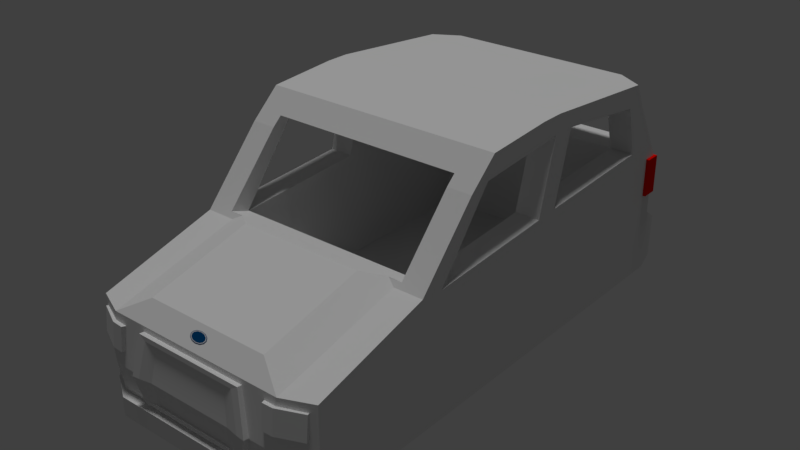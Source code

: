 # Source: fiesta.blend  (saved by Blender 2.78.0; exported with 4.5.12 LTS)
import bpy
from mathutils import Matrix  # noqa: F401  (used for matrix-valued properties, if any)

bpy.ops.wm.read_factory_settings(use_empty=True)
scene = bpy.context.scene
scene.name = 'Scene'

# ---- collections
col_collection_1 = bpy.data.collections.new('Collection 1'); scene.collection.children.link(col_collection_1)

# ---- materials (node trees are filled in below, after node groups)
mat_red = bpy.data.materials.new('red')
mat_red.alpha_threshold = 0.0
mat_red.use_transparent_shadow = False
mat_red.diffuse_color = (0.8, 0.00338, 0.0, 1.0)
mat_red.roughness = 0.5
mat_white = bpy.data.materials.new('white')
mat_white.alpha_threshold = 0.0
mat_white.use_transparent_shadow = False
mat_white.roughness = 0.5
mat_material = bpy.data.materials.new('Material')
mat_material.alpha_threshold = 0.0
mat_material.use_transparent_shadow = False
mat_material.roughness = 0.5
mat_material.line_color = (0.0, 0.0, 0.0, 1.0)
mat_material_1 = bpy.data.materials.new('Material_1')
mat_material_1.alpha_threshold = 0.0
mat_material_1.use_transparent_shadow = False
mat_material_1.roughness = 0.5
mat_logo_1 = bpy.data.materials.new('Logo_1')
mat_logo_1.alpha_threshold = 0.0
mat_logo_1.use_transparent_shadow = False
mat_logo_1.diffuse_color = (0.64, 0.64, 0.64, 1.0)
mat_logo_1.specular_color = (0.5, 0.5, 0.5)
mat_logo_1.roughness = 0.5
mat_logo_1.specular_intensity = 1.0
mat_logo_2 = bpy.data.materials.new('Logo_2')
mat_logo_2.alpha_threshold = 0.0
mat_logo_2.use_transparent_shadow = False
mat_logo_2.diffuse_color = (0.0, 0.05478, 0.1698, 1.0)
mat_logo_2.specular_color = (0.5, 0.5, 0.5)
mat_logo_2.roughness = 0.5
mat_logo_2.specular_intensity = 1.0
mat_interior = bpy.data.materials.new('Interior')
mat_interior.alpha_threshold = 0.0
mat_interior.use_transparent_shadow = False
mat_interior.diffuse_color = (0.1523, 0.1523, 0.1523, 1.0)
mat_interior.roughness = 0.5

# ---- material node trees

# ---- world
world_world = bpy.data.worlds.new('World'); scene.world = world_world
world_world.color = (0.05088, 0.05088, 0.05088)
world_world.use_sun_shadow = False
world_world.sun_shadow_jitter_overblur = 0.0
world_world.cycles.sampling_method = 'MANUAL'

# ---- lights
light_hemi = bpy.data.lights.new('Hemi', 'SUN')
light_hemi.transmission_factor = 0.0
light_hemi.angle = 0.1993
light_hemi.energy = 1.0
light_hemi.shadow_buffer_clip_start = 0.5
light_hemi.shadow_soft_size = 0.1
light_hemi.shadow_cascade_max_distance = 1000.0

# ---- meshes
me_cube_011 = bpy.data.meshes.new('Cube.011')
me_cube_011.from_pydata([(-1.249, 2.406, -0.1233), (-1.249, 2.406, 0.2718), (-1.249, 2.57, -0.1233), (-1.249, 2.57, 0.2718), (-0.9656, 2.406, -0.1233), (-0.9656, 2.406, 0.2718), (-0.9656, 2.57, -0.1233), (-0.9656, 2.57, 0.2718), (0.9656, 2.406, -0.1233), (0.9656, 2.406, 0.2718), (0.9656, 2.57, -0.1233), (0.9656, 2.57, 0.2718), (1.249, 2.406, -0.1233), (1.249, 2.406, 0.2718), (1.249, 2.57, -0.1233), (1.249, 2.57, 0.2718)], [], [(0, 1, 3, 2), (2, 3, 7, 6), (6, 7, 5, 4), (4, 5, 1, 0), (2, 6, 4, 0), (7, 3, 1, 5), (8, 9, 11, 10), (10, 11, 15, 14), (14, 15, 13, 12), (12, 13, 9, 8), (10, 14, 12, 8), (15, 11, 9, 13)])
_uv = me_cube_011.uv_layers.new(name='UVMap')
_uv.uv.foreach_set('vector', [0.0, 0.0, 0.0, 0.0, 0.0, 0.0, 0.0, 0.0, 0.0, 0.0, 0.0, 0.0, 0.0, 0.0, 0.0, 0.0, 0.0, 0.0, 0.0, 0.0, 0.0, 0.0, 0.0, 0.0, 0.0, 0.0, 0.0, 0.0, 0.0, 0.0, 0.0, 0.0, 0.0, 0.0, 0.0, 0.0, 0.0, 0.0, 0.0, 0.0, 0.0, 0.0, 0.0, 0.0, 0.0, 0.0, 0.0, 0.0, 0.0, 0.0, 0.0, 0.0, 0.0, 0.0, 0.0, 0.0, 0.0, 0.0, 0.0, 0.0, 0.0, 0.0, 0.0, 0.0, 0.0, 0.0, 0.0, 0.0, 0.0, 0.0, 0.0, 0.0, 0.0, 0.0, 0.0, 0.0, 0.0, 0.0, 0.0, 0.0, 0.0, 0.0, 0.0, 0.0, 0.0, 0.0, 0.0, 0.0, 0.0, 0.0, 0.0, 0.0, 0.0, 0.0, 0.0, 0.0])
me_cube_011.materials.append(mat_red)
me_cube_011.use_remesh_preserve_volume = False
me_cube_011.use_remesh_preserve_attributes = False
me_cube_011.use_mirror_vertex_groups = False
me_cube_011.update()
me_cube_011.normals_split_custom_set([tuple(v) for v in zip(*[iter([-1.0, 0.0, 0.0, -1.0, 0.0, 0.0, -1.0, 0.0, 0.0, -1.0, 0.0, 0.0, 0.0, 1.0, 0.0, 0.0, 1.0, 0.0, 0.0, 1.0, 0.0, 0.0, 1.0, 0.0, 1.0, 0.0, 0.0, 1.0, 0.0, 0.0, 1.0, 0.0, 0.0, 1.0, 0.0, 0.0, 0.0, -1.0, 0.0, 0.0, -1.0, 0.0, 0.0, -1.0, 0.0, 0.0, -1.0, 0.0, 0.0, 0.0, -1.0, 0.0, 0.0, -1.0, 0.0, 0.0, -1.0, 0.0, 0.0, -1.0, 0.0, 0.0, 1.0, 0.0, 0.0, 1.0, 0.0, 0.0, 1.0, 0.0, 0.0, 1.0, -1.0, 0.0, 0.0, -1.0, 0.0, 0.0, -1.0, 0.0, 0.0, -1.0, 0.0, 0.0, 0.0, 1.0, 0.0, 0.0, 1.0, 0.0, 0.0, 1.0, 0.0, 0.0, 1.0, 0.0, 1.0, 0.0, 0.0, 1.0, 0.0, 0.0, 1.0, 0.0, 0.0, 1.0, 0.0, 0.0, 0.0, -1.0, 0.0, 0.0, -1.0, 0.0, 0.0, -1.0, 0.0, 0.0, -1.0, 0.0, 0.0, 0.0, -1.0, 0.0, 0.0, -1.0, 0.0, 0.0, -1.0, 0.0, 0.0, -1.0, 0.0, 0.0, 1.0, 0.0, 0.0, 1.0, 0.0, 0.0, 1.0, 0.0, 0.0, 1.0])] * 3)])
me_cube_010 = bpy.data.meshes.new('Cube.010')
me_cube_010.from_pydata([(-0.822, -2.485, -0.3657), (-0.8076, -2.468, -0.1239), (-0.8072, -2.444, -0.3695), (-0.7928, -2.427, -0.1277), (-1.171, -2.369, -0.3532), (-1.156, -2.352, -0.1115), (-1.156, -2.328, -0.3571), (-1.142, -2.311, -0.1153), (-0.9055, -2.419, -0.3655), (-0.8911, -2.402, -0.1237), (-0.9283, -2.483, -0.3596), (-0.914, -2.465, -0.1178), (0.8148, -2.488, -0.3532), (0.8148, -2.466, -0.1114), (0.7999, -2.447, -0.357), (0.7999, -2.425, -0.1152), (1.164, -2.372, -0.364), (1.164, -2.349, -0.1222), (1.149, -2.331, -0.3678), (1.149, -2.308, -0.126), (0.8982, -2.422, -0.3594), (0.8982, -2.399, -0.1176), (0.9214, -2.485, -0.3535), (0.9214, -2.463, -0.1117)], [], [(0, 2, 3, 1), (8, 6, 7, 9), (6, 4, 5, 7), (10, 0, 1, 11), (8, 10, 4, 6), (9, 11, 1, 3), (7, 5, 11, 9), (2, 0, 10, 8), (4, 10, 11, 5), (2, 8, 9, 3), (12, 13, 15, 14), (20, 21, 19, 18), (18, 19, 17, 16), (22, 23, 13, 12), (20, 18, 16, 22), (21, 15, 13, 23), (19, 21, 23, 17), (14, 20, 22, 12), (16, 17, 23, 22), (14, 15, 21, 20)])
_uv = me_cube_010.uv_layers.new(name='UVMap')
_uv.uv.foreach_set('vector', [0.0, 0.0, 0.0, 0.0, 0.0, 0.0, 0.0, 0.0, 0.0, 0.0, 0.0, 0.0, 0.0, 0.0, 0.0, 0.0, 0.0, 0.0, 0.0, 0.0, 0.0, 0.0, 0.0, 0.0, 0.0, 0.0, 0.0, 0.0, 0.0, 0.0, 0.0, 0.0, 0.0, 0.0, 0.0, 0.0, 0.0, 0.0, 0.0, 0.0, 0.0, 0.0, 0.0, 0.0, 0.0, 0.0, 0.0, 0.0, 0.0, 0.0, 0.0, 0.0, 0.0, 0.0, 0.0, 0.0, 0.0, 0.0, 0.0, 0.0, 0.0, 0.0, 0.0, 0.0, 0.0, 0.0, 0.0, 0.0, 0.0, 0.0, 0.0, 0.0, 0.0, 0.0, 0.0, 0.0, 0.0, 0.0, 0.0, 0.0, 0.0, 0.0, 0.0, 0.0, 0.0, 0.0, 0.0, 0.0, 0.0, 0.0, 0.0, 0.0, 0.0, 0.0, 0.0, 0.0, 0.0, 0.0, 0.0, 0.0, 0.0, 0.0, 0.0, 0.0, 0.0, 0.0, 0.0, 0.0, 0.0, 0.0, 0.0, 0.0, 0.0, 0.0, 0.0, 0.0, 0.0, 0.0, 0.0, 0.0, 0.0, 0.0, 0.0, 0.0, 0.0, 0.0, 0.0, 0.0, 0.0, 0.0, 0.0, 0.0, 0.0, 0.0, 0.0, 0.0, 0.0, 0.0, 0.0, 0.0, 0.0, 0.0, 0.0, 0.0, 0.0, 0.0, 0.0, 0.0, 0.0, 0.0, 0.0, 0.0, 0.0, 0.0, 0.0, 0.0, 0.0, 0.0, 0.0, 0.0])
me_cube_010.materials.append(mat_white)
me_cube_010.use_remesh_preserve_volume = False
me_cube_010.use_remesh_preserve_attributes = False
me_cube_010.use_mirror_vertex_groups = False
me_cube_010.update()
me_cube_010.normals_split_custom_set([tuple(v) for v in zip(*[iter([0.9397, -0.3406, -0.03163, 0.9397, -0.3406, -0.03163, 0.9397, -0.3406, -0.03163, 0.9397, -0.3406, -0.03163, 0.3368, 0.9375, -0.0869, 0.3368, 0.9375, -0.0869, 0.3368, 0.9375, -0.0869, 0.3368, 0.9375, -0.0869, -0.9397, 0.3405, 0.03163, -0.9397, 0.3405, 0.03163, -0.9397, 0.3405, 0.03163, -0.9397, 0.3405, 0.03163, -0.023, -0.9971, 0.07247, -0.023, -0.9971, 0.07247, -0.023, -0.9971, 0.07247, -0.023, -0.9971, 0.07247, -0.05925, -0.071, -0.9957, -0.05925, -0.071, -0.9957, -0.05925, -0.071, -0.9957, -0.05925, -0.071, -0.9957, 0.05925, 0.071, 0.9957, 0.05925, 0.071, 0.9957, 0.05925, 0.071, 0.9957, 0.05925, 0.071, 0.9957, 0.05925, 0.071, 0.9957, 0.05925, 0.071, 0.9957, 0.05925, 0.071, 0.9957, 0.05925, 0.071, 0.9957, -0.05925, -0.071, -0.9957, -0.05925, -0.071, -0.9957, -0.05925, -0.071, -0.9957, -0.05925, -0.071, -0.9957, -0.4201, -0.9031, 0.08939, -0.4201, -0.9031, 0.08939, -0.4201, -0.9031, 0.08939, -0.4201, -0.9031, 0.08939, 0.247, 0.9654, -0.08354, 0.247, 0.9654, -0.08354, 0.247, 0.9654, -0.08354, 0.247, 0.9654, -0.08354, -0.9397, -0.3406, 0.03163, -0.9397, -0.3406, 0.03163, -0.9397, -0.3406, 0.03163, -0.9397, -0.3406, 0.03163, -0.342, 0.9357, -0.0869, -0.342, 0.9357, -0.0869, -0.342, 0.9357, -0.0869, -0.342, 0.9357, -0.0869, 0.9397, 0.3406, -0.03163, 0.9397, 0.3406, -0.03163, 0.9397, 0.3406, -0.03163, 0.9397, 0.3406, -0.03163, 0.02791, -0.9953, 0.09244, 0.02791, -0.9953, 0.09244, 0.02791, -0.9953, 0.09244, 0.02791, -0.9953, 0.09244, 2.501e-07, -0.09247, -0.9957, 2.501e-07, -0.09247, -0.9957, 2.501e-07, -0.09247, -0.9957, 2.501e-07, -0.09247, -0.9957, 1.544e-07, 0.09247, 0.9957, 1.544e-07, 0.09247, 0.9957, 1.544e-07, 0.09247, 0.9957, 1.544e-07, 0.09247, 0.9957, 6.251e-08, 0.09247, 0.9957, 6.251e-08, 0.09247, 0.9957, 6.251e-08, 0.09247, 0.9957, 6.251e-08, 0.09247, 0.9957, -2.883e-07, -0.09247, -0.9957, -2.883e-07, -0.09247, -0.9957, -2.883e-07, -0.09247, -0.9957, -2.883e-07, -0.09247, -0.9957, 0.4252, -0.9012, 0.0837, 0.4252, -0.9012, 0.0837, 0.4252, -0.9012, 0.0837, 0.4252, -0.9012, 0.0837, -0.2522, 0.9635, -0.08949, -0.2522, 0.9635, -0.08949, -0.2522, 0.9635, -0.08949, -0.2522, 0.9635, -0.08949])] * 3)])
me_cube_009 = bpy.data.meshes.new('Cube.009')
me_cube_009.from_pydata([(-0.7341, 0.9944, -0.7978), (-0.7341, 2.675, -0.9464), (-0.7341, 2.675, -1.134), (-0.7341, 0.9944, -0.9858), (-0.5461, 0.9944, -0.7978), (-0.5461, 0.9944, -0.9858), (-0.5461, 2.675, -0.9464), (-0.5461, 2.675, -1.134), (-0.9659, 0.9944, -0.7978), (-0.9659, 2.675, -0.9464), (-0.9659, 2.675, -1.134), (-0.9659, 0.9944, -0.9858), (-0.7779, 0.9944, -0.7978), (-0.7779, 0.9944, -0.9858), (-0.7779, 2.675, -0.9464), (-0.7779, 2.675, -1.134), (-0.9745, -0.8088, -0.7394), (-0.9745, -0.3036, 0.9999), (-0.9745, 2.098, -0.7394), (-0.9745, 1.961, 0.9367), (0.9745, -0.8088, -0.7394), (0.9745, -0.3036, 0.9999), (0.9745, 2.098, -0.7394), (0.9745, 1.961, 0.9367), (-0.9745, 0.4873, -0.7394), (-0.9745, 0.6769, 1.079), (0.9745, 0.4873, -0.7394), (0.9745, 0.6769, 1.079), (-0.9745, 0.9164, 1.079), (0.9745, 0.7267, -0.7394), (-0.9745, 0.7267, -0.7394), (0.9745, 0.9164, 1.079), (-0.9745, -0.8771, 0.2653), (-0.9745, 2.098, 0.4292), (0.9745, 2.098, 0.4292), (0.9745, -0.8771, 0.2653), (0.9745, 0.4873, 0.3472), (-0.9745, 0.4873, 0.3472), (0.9745, 0.7267, 0.3636), (-0.9745, 0.7267, 0.3636), (-1.219, -1.116, -0.9961), (-1.219, -1.116, 0.287), (-1.219, 2.543, -0.9961), (-1.219, 2.543, 0.287), (1.219, -1.116, -0.9961), (1.219, -1.116, 0.287), (1.219, 2.543, -0.9961), (1.219, 2.543, 0.287), (-1.219, -2.25, -0.9961), (-1.219, -2.297, -0.04075), (1.219, -2.297, -0.04075), (1.219, -2.25, -0.9961), (-1.219, -0.2249, 1.216), (-1.219, 2.072, 1.14), (1.219, 2.072, 1.14), (1.219, -0.2249, 1.216), (-1.219, 0.4805, -0.9961), (-1.219, 0.4805, 0.287), (1.219, 0.4805, -0.9961), (1.219, 0.4805, 0.287), (-1.219, 0.4805, 1.263), (1.219, 0.4805, 1.263), (-1.219, 0.7196, 0.287), (1.219, 0.7196, -0.9961), (-1.219, 0.7196, 1.263), (-1.219, 0.7196, -0.9961), (1.219, 0.7196, 0.287), (1.219, 0.7196, 1.263), (-1.219, -1.116, -0.3546), (-1.219, 2.543, -0.3546), (1.219, 2.543, -0.3546), (1.219, -1.116, -0.3546), (-1.219, -2.297, -0.5184), (1.219, -2.297, -0.5184), (1.219, 0.4805, -0.3546), (-1.219, 0.4805, -0.3546), (1.219, 0.7196, -0.3546), (-1.219, 0.7196, -0.3546), (-1.219, 2.673, -0.4471), (-1.219, 2.673, -0.9036), (1.219, 2.673, -0.9036), (1.219, 2.673, -0.4471), (-1.219, 2.203, 0.8793), (1.219, 2.203, 0.8793), (1.219, -0.5159, 0.9544), (-1.219, -0.5159, 0.9544), (-1.219, 0.7196, 1.002), (1.219, 0.7196, 1.002), (-0.9558, 2.226, 1.14), (0.9558, 2.226, 1.14), (-0.9558, 2.357, 0.8793), (0.9558, 2.357, 0.8793), (0.9261, -1.116, 0.287), (-0.9261, -1.116, 0.287), (0.9261, -2.421, -0.04075), (-0.9261, -2.421, -0.04075), (0.6385, -2.258, 0.119), (-0.6385, -2.258, 0.119), (-1.219, 2.543, -0.7397), (1.219, 2.543, -0.7397), (1.219, -1.116, -0.7397), (1.219, -2.25, -0.8052), (1.219, 0.4805, -0.7397), (-1.219, 0.4805, -0.7397), (1.219, 0.7196, -0.7397), (-1.219, 0.7196, -0.7397), (-1.219, -1.116, -0.7397), (-1.219, -2.25, -0.8052), (-1.219, 2.673, -0.7211), (1.219, 2.673, -0.7211), (1.123, -2.34, -0.8052), (1.123, -2.34, -0.9961), (-1.123, -2.34, -0.9961), (-1.123, -2.34, -0.8052), (-1.125e-09, 2.543, -0.9961), (0.0, 2.543, 0.287), (0.0, -1.116, -0.9961), (0.0, -1.116, 0.287), (0.0, -2.25, -0.9961), (0.0, -2.421, -0.04075), (0.0, 2.072, 1.14), (0.0, -0.2249, 1.216), (0.0, 0.4805, 1.263), (0.0, 0.4805, -0.9961), (0.0, 0.7196, -0.9961), (0.0, 0.7196, 1.263), (0.0, -2.472, -0.5184), (0.0, 2.543, -0.3546), (-1.125e-09, 2.673, -0.9036), (-2.33e-09, 2.673, -0.4471), (0.0, 2.203, 0.8793), (0.0, 2.226, 1.14), (0.0, 2.357, 0.8793), (0.0, -1.116, 0.287), (0.0, -2.421, -0.04075), (0.0, -2.258, 0.119), (-1.223e-09, 2.673, -0.7211), (0.0, -2.425, -0.8052), (0.0, -2.515, -0.9961), (0.0, -2.515, -0.8052), (0.6093, 2.543, 0.287), (0.6093, -1.116, -0.9961), (0.6093, -2.25, -0.9961), (0.6093, 2.072, 1.14), (0.6093, 0.4805, 1.263), (0.6093, 0.7196, 1.263), (0.6093, 2.543, -0.3546), (0.395, 2.673, -0.4471), (0.6093, 2.203, 0.8793), (0.4779, 2.226, 1.14), (0.4779, 2.357, 0.8793), (0.7031, 2.673, -0.7211), (0.8468, -2.515, -0.9961), (0.7271, 2.543, -0.9961), (0.6093, -1.116, 0.287), (0.9188, -2.421, -0.04075), (0.6093, -0.2249, 1.216), (0.6093, 0.4805, -0.9961), (0.6093, 0.7196, -0.9961), (0.9188, -2.472, -0.5184), (0.7271, 2.673, -0.9036), (0.4631, -1.116, 0.287), (0.4631, -2.421, -0.04075), (0.3192, -2.258, 0.119), (0.9188, -2.425, -0.8052), (0.8468, -2.515, -0.8052), (-0.7271, 2.543, -0.9961), (-0.6093, -1.116, 0.287), (-0.9188, -2.421, -0.04075), (-0.6093, -0.2249, 1.216), (-0.6093, 0.4805, -0.9961), (-0.6093, 0.7196, -0.9961), (-0.9188, -2.472, -0.5184), (-0.7271, 2.673, -0.9036), (-0.4631, -1.116, 0.287), (-0.4631, -2.421, -0.04075), (-0.3192, -2.258, 0.119), (-0.9188, -2.425, -0.8052), (-0.8468, -2.515, -0.8052), (-0.6093, 2.543, 0.287), (-0.6093, -1.116, -0.9961), (-0.6093, -2.25, -0.9961), (-0.6093, 2.072, 1.14), (-0.6093, 0.4805, 1.263), (-0.6093, 0.7196, 1.263), (-0.6093, 2.543, -0.3546), (-0.395, 2.673, -0.4471), (-0.6093, 2.203, 0.8793), (-0.4779, 2.226, 1.14), (-0.4779, 2.357, 0.8793), (-0.7031, 2.673, -0.7211), (-0.8468, -2.515, -0.9961), (1.219, 0.4873, 0.3472), (1.219, 0.6769, 1.079), (1.219, 0.657, 1.002), (1.219, -0.3036, 0.9999), (1.219, -0.3322, 0.9632), (1.219, -0.8602, 0.287), (1.219, -0.8771, 0.2653), (1.219, -0.516, 0.287), (1.219, 0.4805, 0.3468), (0.6093, -0.421, 1.04), (0.0, -0.421, 1.04), (-0.6093, -0.421, 1.04), (-0.9745, -0.421, 1.04), (0.9745, -0.421, 1.04), (0.9745, -0.5159, 0.9544), (0.9745, -1.075, 0.3323), (-0.3192, -1.217, 0.3802), (-0.6093, -1.075, 0.3323), (-0.6385, -1.217, 0.3802), (-0.9745, -1.075, 0.3323), (-0.8471, -1.071, 0.3309), (0.6093, -1.075, 0.3323), (0.3192, -1.217, 0.3802), (0.6385, -1.217, 0.3802), (0.8471, -1.071, 0.3309), (0.4236, -1.071, 0.3309), (0.0, -1.075, 0.3323), (0.0, -1.071, 0.3309), (0.0, -1.217, 0.3802), (-0.4236, -1.071, 0.3309), (-0.9745, -0.5159, 0.9544), (-1.219, -0.8771, 0.2653), (-1.219, -0.8602, 0.287), (-1.219, 0.4873, 0.3472), (-1.219, 0.4805, 0.3468), (-1.219, -0.3036, 0.9999), (-1.219, -0.3322, 0.9632), (-1.219, -0.516, 0.287), (-1.219, 0.4805, 1.063), (-1.219, 0.6769, 1.079), (-1.219, 0.657, 1.002), (1.219, 0.4805, 1.063), (1.219, 0.9164, 1.079), (1.219, 0.8923, 0.9879), (-1.219, 0.8923, 0.9879), (-1.219, 0.9164, 1.079), (-1.219, 0.7267, 0.3636), (1.219, 1.961, 0.9367), (1.219, 0.7267, 0.3636), (-1.219, 1.961, 0.9367), (1.219, 2.098, 0.4292), (-1.219, 1.971, 0.8985), (-1.219, 2.098, 0.4292), (1.219, 1.971, 0.8985), (1.024, 2.207, 0.8732), (0.6093, 2.207, 0.8732), (0.0, 2.207, 0.8732), (-1.036, 2.207, 0.8732), (1.048, 2.488, 0.4127), (0.6093, 2.488, 0.4127), (0.0, 2.488, 0.4127), (-0.6093, 2.488, 0.4127), (-1.085, 2.488, 0.4127), (-0.6093, 2.207, 0.8732), (-1.174, -2.283, -0.7622), (-1.174, -2.316, -0.5614), (-0.9638, -2.439, -0.5614), (-0.9638, -2.406, -0.7622), (1.174, -2.316, -0.5614), (1.174, -2.283, -0.7622), (0.9638, -2.439, -0.5614), (0.9638, -2.406, -0.7622), (-1.174, -2.219, -0.7622), (-1.174, -2.252, -0.5614), (-0.9638, -2.375, -0.5614), (-0.9638, -2.342, -0.7622), (1.174, -2.252, -0.5614), (1.174, -2.219, -0.7622), (0.9638, -2.375, -0.5614), (0.9638, -2.342, -0.7622), (-0.6534, -2.528, -0.5019), (-0.5666, -2.474, -0.08483), (-0.6534, -2.449, -0.5123), (-0.5666, -2.395, -0.09519), (0.6534, -2.528, -0.5019), (0.5666, -2.474, -0.08483), (0.6534, -2.449, -0.5123), (0.5666, -2.395, -0.09519), (-0.5666, -2.408, -0.7627), (-0.5666, -2.487, -0.7524), (0.5666, -2.408, -0.7627), (0.5666, -2.487, -0.7524), (-0.5732, -2.525, -0.4951), (-0.497, -2.477, -0.1292), (0.497, -2.477, -0.1292), (0.5732, -2.525, -0.4951), (-0.497, -2.488, -0.7148), (0.497, -2.488, -0.7148), (-0.4434, -2.501, -0.4957), (-0.3844, -2.453, -0.1298), (0.3844, -2.453, -0.1298), (0.4434, -2.501, -0.4957), (-0.3844, -2.464, -0.7154), (0.3844, -2.464, -0.7154)], [], [(0, 1, 2, 3), (4, 0, 3, 5), (4, 6, 1, 0), (1, 6, 7, 2), (3, 2, 7, 5), (6, 4, 5, 7), (8, 9, 10, 11), (12, 8, 11, 13), (12, 14, 9, 8), (9, 14, 15, 10), (11, 10, 15, 13), (14, 12, 13, 15), (37, 225, 226, 229, 223, 32), (23, 246, 250, 34), (23, 239, 234, 31), (21, 205, 201, 202, 203, 204, 17), (24, 16, 20, 26), (27, 21, 17, 25), (31, 27, 25, 28), (30, 24, 26, 29), (38, 36, 27, 31), (27, 193, 233, 195, 21), (34, 242, 245, 239, 23), (18, 30, 29, 22), (23, 31, 28, 19), (37, 39, 28, 25), (24, 30, 39, 37), (22, 29, 38, 34), (16, 24, 37, 32), (29, 26, 36, 38), (20, 16, 32, 35), (26, 20, 35, 36), (18, 22, 34, 33), (30, 18, 33, 39), (32, 223, 224, 228, 227, 17), (21, 195, 196, 197, 198, 35), (28, 237, 241, 19), (36, 192, 194, 193, 27), (25, 231, 232, 225, 37), (35, 198, 199, 200, 192, 36), (31, 234, 235, 240, 38), (39, 238, 236, 237, 28), (17, 227, 230, 231, 25), (33, 244, 238, 39), (19, 241, 243, 244, 33), (38, 240, 242, 34), (35, 207, 206, 205, 21), (32, 211, 212, 221, 219, 217, 216, 207, 35), (17, 204, 222, 211, 32), (34, 250, 251, 252, 253, 254, 33), (33, 254, 249, 19), (19, 249, 255, 248, 247, 246, 23), (77, 62, 43, 69), (146, 140, 47, 70), (74, 59, 199, 198, 197, 45, 71), (106, 40, 48, 107), (157, 58, 44, 141), (82, 53, 88, 90), (172, 168, 49, 72), (141, 44, 51, 142), (50, 45, 92, 94), (71, 45, 50, 73), (183, 60, 52, 169), (87, 235, 234, 239, 245, 83, 54, 67), (86, 232, 231, 230, 60, 64), (84, 196, 195, 233, 61, 55), (184, 64, 60, 183), (158, 63, 58, 157), (76, 66, 59, 74), (68, 41, 224, 223, 229, 57, 75), (70, 47, 66, 76), (153, 46, 63, 158), (182, 53, 64, 184), (82, 243, 241, 237, 236, 86, 64, 53), (75, 57, 62, 77), (103, 75, 77, 105), (99, 70, 76, 104), (106, 68, 75, 103), (104, 76, 74, 102), (100, 71, 73, 101), (177, 172, 258, 259), (41, 68, 72, 49), (102, 74, 71, 100), (98, 69, 78, 108), (105, 77, 69, 98), (151, 147, 81, 109), (99, 46, 80, 109), (166, 42, 79, 173), (146, 70, 81, 147), (59, 66, 87, 194, 192, 200), (43, 62, 86, 236, 238, 244, 243, 82), (45, 197, 196, 84), (62, 57, 226, 225, 232, 86), (154, 45, 84, 206, 207, 213), (57, 229, 226), (66, 47, 83, 245, 242, 240, 235, 87), (179, 43, 82, 187, 255, 249, 254, 253), (189, 90, 88, 188), (187, 82, 90, 189), (143, 54, 89, 149), (54, 83, 91, 89), (94, 92, 216, 215, 96), (41, 49, 95, 93), (155, 50, 94, 162), (167, 41, 93, 174), (162, 94, 96, 163), (93, 95, 97, 210, 212), (174, 93, 212, 221), (70, 99, 109, 81), (160, 151, 109, 80), (65, 105, 98, 42), (42, 98, 108, 79), (58, 102, 100, 44), (51, 101, 110, 111), (44, 100, 101, 51), (63, 104, 102, 58), (40, 106, 103, 56), (46, 99, 104, 63), (56, 103, 105, 65), (68, 106, 107, 72), (191, 178, 113, 112), (177, 107, 113, 178), (142, 51, 111, 152), (107, 48, 112, 113), (181, 118, 138, 191), (164, 137, 139, 165), (152, 165, 139, 138), (173, 190, 136, 128), (161, 133, 219, 217), (175, 134, 135, 176), (154, 117, 133, 161), (168, 119, 134, 175), (182, 120, 131, 188), (148, 130, 132, 150), (150, 132, 131, 149), (140, 115, 252, 251), (167, 117, 218, 209), (185, 127, 129, 186), (153, 114, 128, 160), (190, 186, 129, 136), (164, 159, 126, 137), (143, 120, 125, 145), (166, 114, 124, 171), (171, 124, 123, 170), (145, 125, 122, 144), (144, 122, 121, 156), (180, 116, 118, 181), (159, 155, 119, 126), (170, 123, 116, 180), (185, 179, 115, 127), (73, 50, 155, 159), (61, 144, 156, 55), (67, 145, 144, 61), (54, 143, 145, 67), (164, 101, 261, 263), (46, 153, 160, 80), (47, 140, 251, 250, 246, 247, 148, 83), (91, 150, 149, 89), (83, 148, 150, 91), (45, 154, 161, 92), (92, 161, 217, 216), (111, 110, 165, 152), (101, 164, 165, 110), (118, 142, 152, 138), (128, 136, 151, 160), (134, 162, 163, 135), (119, 155, 162, 134), (120, 143, 149, 131), (117, 154, 213, 218), (127, 146, 147, 129), (136, 129, 147, 151), (114, 153, 158, 124), (124, 158, 157, 123), (116, 141, 142, 118), (123, 157, 141, 116), (127, 115, 140, 146), (69, 43, 179, 185), (56, 170, 180, 40), (40, 180, 181, 48), (85, 222, 204, 203, 169, 52), (65, 171, 170, 56), (42, 166, 171, 65), (108, 78, 186, 190), (69, 185, 186, 78), (41, 167, 209, 211, 222, 85), (53, 182, 188, 88), (49, 168, 175, 95), (95, 175, 176, 97), (79, 108, 190, 173), (48, 181, 191, 112), (137, 177, 178, 139), (138, 139, 178, 191), (133, 174, 221, 219), (117, 167, 174, 133), (130, 187, 189, 132), (132, 189, 188, 131), (115, 179, 253, 252), (114, 166, 173, 128), (137, 126, 172, 177), (120, 182, 184, 125), (125, 184, 183, 122), (122, 183, 169, 121), (126, 119, 168, 172), (208, 220, 214, 215, 216, 212, 210), (214, 220, 135, 163), (203, 202, 121, 169), (201, 205, 206, 84, 55, 156), (200, 199, 59), (248, 255, 187, 130), (247, 248, 130, 148), (208, 210, 97, 176), (233, 193, 194, 87, 67, 61), (228, 224, 41, 85), (230, 227, 228, 85, 52, 60), (202, 201, 156, 121), (220, 208, 176, 135), (215, 214, 163, 96), (261, 260, 268, 269), (72, 107, 256, 257), (172, 72, 257, 258), (107, 177, 259, 256), (263, 261, 269, 271), (101, 73, 260, 261), (73, 159, 262, 260), (159, 164, 263, 262), (267, 266, 265, 264), (269, 268, 270, 271), (256, 259, 267, 264), (262, 263, 271, 270), (257, 256, 264, 265), (260, 262, 270, 268), (259, 258, 266, 267), (258, 257, 265, 266), (272, 273, 275, 274), (274, 275, 279, 278), (278, 279, 277, 276), (283, 276, 287, 289), (273, 272, 284, 285), (279, 275, 273, 277), (280, 282, 283, 281), (274, 278, 282, 280), (272, 274, 280, 281), (278, 276, 283, 282), (286, 285, 291, 292), (284, 288, 294, 290), (281, 283, 289, 288), (277, 273, 285, 286), (276, 277, 286, 287), (272, 281, 288, 284), (293, 292, 291, 290), (293, 290, 294, 295), (287, 286, 292, 293), (289, 287, 293, 295), (288, 289, 295, 294), (285, 284, 290, 291)])
_uv = me_cube_009.uv_layers.new(name='UVMap')
_uv.uv.foreach_set('vector', [0.1455, 0.2896, 0.1455, 0.2189, 0.1534, 0.2182, 0.1534, 0.2889, 0.1931, 0.2419, 0.201, 0.2419, 0.201, 0.2497, 0.1931, 0.2497, 0.1772, 0.2182, 0.1772, 0.2889, 0.1692, 0.2889, 0.1692, 0.2182, 0.1931, 0.234, 0.1931, 0.2261, 0.201, 0.2261, 0.201, 0.234, 0.1851, 0.2182, 0.1851, 0.2889, 0.1772, 0.2889, 0.1772, 0.2182, 0.1296, 0.2889, 0.1296, 0.2182, 0.1376, 0.2189, 0.1376, 0.2896, 0.1534, 0.2896, 0.1534, 0.2189, 0.1613, 0.2182, 0.1613, 0.2889, 0.1931, 0.2182, 0.201, 0.2182, 0.201, 0.2261, 0.1931, 0.2261, 0.1692, 0.2182, 0.1692, 0.2889, 0.1613, 0.2889, 0.1613, 0.2182, 0.1931, 0.2419, 0.1931, 0.234, 0.201, 0.234, 0.201, 0.2419, 0.1931, 0.2182, 0.1931, 0.2889, 0.1851, 0.2889, 0.1851, 0.2182, 0.1376, 0.2889, 0.1376, 0.2182, 0.1455, 0.2189, 0.1455, 0.2896, 0.1427, 0.2612, 0.1437, 0.2612, 0.1437, 0.2613, 0.1437, 0.2678, 0.1437, 0.2702, 0.1427, 0.2702, 0.1479, 0.2618, 0.1487, 0.263, 0.1487, 0.2674, 0.1473, 0.2652, 0.1651, 0.2454, 0.1662, 0.2454, 0.1662, 0.2523, 0.1651, 0.2523, 0.1651, 0.2603, 0.1651, 0.2611, 0.1635, 0.2611, 0.1608, 0.2611, 0.1582, 0.2611, 0.1566, 0.2611, 0.1566, 0.2603, 0.1427, 0.2558, 0.1427, 0.2643, 0.1341, 0.2643, 0.1341, 0.2558, 0.1651, 0.2539, 0.1651, 0.2603, 0.1566, 0.2603, 0.1566, 0.2539, 0.1651, 0.2523, 0.1651, 0.2539, 0.1566, 0.2539, 0.1566, 0.2523, 0.1427, 0.2542, 0.1427, 0.2558, 0.1341, 0.2558, 0.1341, 0.2542, 0.1678, 0.2201, 0.1678, 0.2216, 0.1646, 0.2204, 0.1646, 0.2188, 0.1651, 0.2539, 0.1662, 0.2539, 0.1662, 0.2551, 0.1662, 0.2603, 0.1651, 0.2603, 0.1683, 0.2667, 0.1673, 0.2667, 0.1673, 0.2636, 0.1673, 0.2633, 0.1683, 0.2633, 0.1427, 0.2452, 0.1427, 0.2542, 0.1341, 0.2542, 0.1341, 0.2452, 0.1651, 0.2454, 0.1651, 0.2523, 0.1566, 0.2523, 0.1566, 0.2454, 0.171, 0.2544, 0.171, 0.2528, 0.1742, 0.2515, 0.1742, 0.2531, 0.1662, 0.2544, 0.1662, 0.2528, 0.171, 0.2528, 0.171, 0.2544, 0.1726, 0.211, 0.1726, 0.2201, 0.1678, 0.2201, 0.1675, 0.211, 0.1662, 0.2629, 0.1662, 0.2544, 0.171, 0.2544, 0.1706, 0.2633, 0.1726, 0.2201, 0.1726, 0.2216, 0.1678, 0.2216, 0.1678, 0.2201, 0.1741, 0.2306, 0.1741, 0.2435, 0.1697, 0.2435, 0.1697, 0.2306, 0.1726, 0.2216, 0.1726, 0.2302, 0.1682, 0.2306, 0.1678, 0.2216, 0.1646, 0.2435, 0.1646, 0.2306, 0.1697, 0.2306, 0.1697, 0.2435, 0.1662, 0.2528, 0.1662, 0.2438, 0.1713, 0.2438, 0.171, 0.2528, 0.1548, 0.2659, 0.1538, 0.2659, 0.1538, 0.2658, 0.1538, 0.262, 0.1538, 0.2618, 0.1548, 0.2618, 0.1673, 0.2674, 0.1662, 0.2674, 0.1662, 0.2672, 0.1662, 0.2635, 0.1662, 0.2633, 0.1673, 0.2633, 0.1566, 0.2523, 0.1555, 0.2523, 0.1555, 0.2454, 0.1566, 0.2454, 0.1506, 0.2666, 0.1495, 0.2666, 0.1495, 0.2623, 0.1495, 0.2618, 0.1506, 0.2618, 0.1506, 0.2618, 0.1516, 0.2618, 0.1516, 0.2623, 0.1516, 0.2666, 0.1506, 0.2666, 0.1459, 0.2708, 0.1448, 0.2708, 0.1448, 0.2685, 0.1448, 0.2619, 0.1448, 0.2618, 0.1459, 0.2618, 0.1527, 0.2618, 0.1538, 0.2618, 0.1538, 0.2624, 0.1538, 0.2662, 0.1527, 0.2662, 0.1527, 0.2662, 0.1516, 0.2662, 0.1516, 0.2624, 0.1516, 0.2618, 0.1527, 0.2618, 0.1566, 0.2603, 0.1555, 0.2603, 0.1555, 0.2551, 0.1555, 0.2539, 0.1566, 0.2539, 0.1643, 0.2611, 0.1654, 0.2611, 0.1654, 0.2701, 0.1643, 0.2701, 0.1683, 0.2633, 0.1694, 0.2633, 0.1694, 0.2636, 0.1694, 0.2667, 0.1683, 0.2667, 0.1643, 0.2701, 0.1632, 0.2701, 0.1632, 0.2611, 0.1643, 0.2611, 0.1437, 0.2618, 0.1446, 0.2612, 0.1446, 0.2667, 0.1445, 0.2676, 0.144, 0.2679, 0.1555, 0.2627, 0.1564, 0.2627, 0.1563, 0.2635, 0.1563, 0.2663, 0.1563, 0.2691, 0.1563, 0.2719, 0.1563, 0.2747, 0.1564, 0.2755, 0.1555, 0.2755, 0.1489, 0.2618, 0.1494, 0.2622, 0.1495, 0.263, 0.1495, 0.2685, 0.1487, 0.268, 0.1761, 0.2734, 0.1742, 0.2726, 0.1742, 0.271, 0.1742, 0.267, 0.1742, 0.2629, 0.1742, 0.2598, 0.1761, 0.2605, 0.1459, 0.2641, 0.1473, 0.2618, 0.1473, 0.2663, 0.1465, 0.2674, 0.1566, 0.2454, 0.1563, 0.2438, 0.1582, 0.2438, 0.1608, 0.2438, 0.1635, 0.2438, 0.1648, 0.2438, 0.1651, 0.2454, 0.1257, 0.7554, 0.1228, 0.7554, 0.1228, 0.7434, 0.1257, 0.7434, 0.1464, 0.7546, 0.1491, 0.7546, 0.1491, 0.7586, 0.1464, 0.7586, 0.1356, 0.7608, 0.1328, 0.7608, 0.1328, 0.7543, 0.1328, 0.7519, 0.1328, 0.752, 0.1328, 0.7503, 0.1356, 0.7503, 0.1273, 0.7675, 0.1285, 0.7675, 0.1285, 0.775, 0.1276, 0.775, 0.1159, 0.757, 0.1186, 0.757, 0.1186, 0.7675, 0.1159, 0.7675, 0.1511, 0.8074, 0.1498, 0.8074, 0.15, 0.8057, 0.1512, 0.8057, 0.1492, 0.773, 0.1513, 0.773, 0.1512, 0.775, 0.1492, 0.775, 0.1159, 0.7675, 0.1186, 0.7675, 0.1186, 0.775, 0.1159, 0.775, 0.1355, 0.8087, 0.1303, 0.8087, 0.1303, 0.8067, 0.1361, 0.8067, 0.1356, 0.7503, 0.1328, 0.7503, 0.1342, 0.7426, 0.1363, 0.7426, 0.1266, 0.7868, 0.1293, 0.7868, 0.1293, 0.7914, 0.1266, 0.7914, 0.1296, 0.7624, 0.1297, 0.7636, 0.1293, 0.7637, 0.1299, 0.7706, 0.1301, 0.7707, 0.1302, 0.7722, 0.129, 0.7713, 0.1285, 0.7624, 0.1197, 0.7554, 0.1197, 0.7558, 0.1194, 0.7557, 0.1194, 0.757, 0.1186, 0.757, 0.1186, 0.7554, 0.1298, 0.7543, 0.1298, 0.7555, 0.1296, 0.7557, 0.1293, 0.7608, 0.1285, 0.7608, 0.1287, 0.7562, 0.1266, 0.7852, 0.1293, 0.7852, 0.1293, 0.7868, 0.1266, 0.7868, 0.1159, 0.7554, 0.1186, 0.7554, 0.1186, 0.757, 0.1159, 0.757, 0.1356, 0.7624, 0.1328, 0.7624, 0.1328, 0.7608, 0.1356, 0.7608, 0.1257, 0.7675, 0.1228, 0.7675, 0.1228, 0.7658, 0.1229, 0.7659, 0.1228, 0.7636, 0.1228, 0.757, 0.1257, 0.757, 0.1356, 0.7744, 0.1328, 0.7744, 0.1328, 0.7624, 0.1356, 0.7624, 0.1159, 0.7434, 0.1186, 0.7434, 0.1186, 0.7554, 0.1159, 0.7554, 0.1266, 0.7763, 0.1293, 0.7763, 0.1293, 0.7852, 0.1266, 0.7852, 0.1202, 0.7456, 0.1202, 0.7472, 0.12, 0.7472, 0.1194, 0.7541, 0.1198, 0.7543, 0.1197, 0.7554, 0.1186, 0.7554, 0.1191, 0.7465, 0.1257, 0.757, 0.1228, 0.757, 0.1228, 0.7554, 0.1257, 0.7554, 0.1273, 0.757, 0.1257, 0.757, 0.1257, 0.7554, 0.1273, 0.7554, 0.1373, 0.7744, 0.1356, 0.7744, 0.1356, 0.7624, 0.1373, 0.7624, 0.1273, 0.7675, 0.1257, 0.7675, 0.1257, 0.757, 0.1273, 0.757, 0.1373, 0.7624, 0.1356, 0.7624, 0.1356, 0.7608, 0.1373, 0.7608, 0.1373, 0.7503, 0.1356, 0.7503, 0.1363, 0.7426, 0.1375, 0.7429, 0.1479, 0.773, 0.1492, 0.773, 0.149, 0.7733, 0.1481, 0.7733, 0.1228, 0.7675, 0.1257, 0.7675, 0.1264, 0.7753, 0.1243, 0.7753, 0.1373, 0.7608, 0.1356, 0.7608, 0.1356, 0.7503, 0.1373, 0.7503, 0.1273, 0.7434, 0.1257, 0.7434, 0.1261, 0.7426, 0.1273, 0.7426, 0.1273, 0.7554, 0.1257, 0.7554, 0.1257, 0.7434, 0.1273, 0.7434, 0.1172, 0.7887, 0.1184, 0.7887, 0.1184, 0.7928, 0.1172, 0.7928, 0.1373, 0.7744, 0.1384, 0.7744, 0.138, 0.7753, 0.1372, 0.7753, 0.1105, 0.7434, 0.1079, 0.7434, 0.1079, 0.7426, 0.1105, 0.7426, 0.1513, 0.7629, 0.1513, 0.7589, 0.1518, 0.7589, 0.1518, 0.7629, 0.1328, 0.7608, 0.1328, 0.7624, 0.1296, 0.7624, 0.1296, 0.762, 0.1325, 0.7609, 0.1325, 0.7608, 0.1228, 0.7434, 0.1228, 0.7554, 0.1197, 0.7554, 0.1198, 0.7543, 0.1225, 0.7554, 0.1222, 0.7463, 0.1202, 0.7472, 0.1202, 0.7456, 0.1328, 0.7503, 0.1328, 0.752, 0.1298, 0.7555, 0.1298, 0.7543, 0.1228, 0.7554, 0.1228, 0.757, 0.1226, 0.757, 0.1226, 0.7569, 0.1197, 0.7558, 0.1197, 0.7554, 0.1479, 0.7793, 0.1479, 0.7753, 0.1507, 0.7753, 0.1507, 0.7769, 0.1481, 0.7769, 0.1481, 0.7793, 0.1228, 0.757, 0.1228, 0.7636, 0.1226, 0.757, 0.1328, 0.7624, 0.1328, 0.7744, 0.1302, 0.7722, 0.1301, 0.7707, 0.1321, 0.7715, 0.1324, 0.7625, 0.1297, 0.7636, 0.1296, 0.7624, 0.1491, 0.7466, 0.1491, 0.7426, 0.1519, 0.7426, 0.1519, 0.7466, 0.1519, 0.7466, 0.1519, 0.7438, 0.1491, 0.7434, 0.1491, 0.7466, 0.1512, 0.8025, 0.1512, 0.8057, 0.15, 0.8057, 0.15, 0.8025, 0.1774, 0.2638, 0.1774, 0.2598, 0.1781, 0.2615, 0.1781, 0.2647, 0.1212, 0.7763, 0.1186, 0.7763, 0.1197, 0.7753, 0.1218, 0.7753, 0.1498, 0.7913, 0.1511, 0.7913, 0.1512, 0.7931, 0.15, 0.7931, 0.1361, 0.8067, 0.1303, 0.8067, 0.1301, 0.8062, 0.1307, 0.8048, 0.1353, 0.8048, 0.1303, 0.7926, 0.1355, 0.7926, 0.1361, 0.7945, 0.1303, 0.7945, 0.1286, 0.7963, 0.1289, 0.7984, 0.1286, 0.7964, 0.1289, 0.7934, 0.1079, 0.7426, 0.1079, 0.7426, 0.1079, 0.7426, 0.1079, 0.7426, 0.1361, 0.8037, 0.1361, 0.8067, 0.1353, 0.8048, 0.1353, 0.8027, 0.1303, 0.7945, 0.1361, 0.7945, 0.1353, 0.7964, 0.1307, 0.7964, 0.1301, 0.7951, 0.1391, 0.7957, 0.1391, 0.7926, 0.1393, 0.7931, 0.1393, 0.7959, 0.1356, 0.7744, 0.1373, 0.7744, 0.1372, 0.7753, 0.136, 0.7753, 0.1164, 0.7887, 0.1172, 0.7887, 0.1172, 0.7928, 0.1164, 0.7928, 0.1285, 0.7554, 0.1273, 0.7554, 0.1273, 0.7434, 0.1285, 0.7434, 0.1285, 0.7434, 0.1273, 0.7434, 0.1273, 0.7426, 0.1281, 0.7426, 0.1384, 0.7608, 0.1373, 0.7608, 0.1373, 0.7503, 0.1384, 0.7503, 0.1361, 0.7926, 0.1369, 0.7926, 0.1369, 0.7932, 0.1361, 0.7932, 0.1384, 0.7503, 0.1373, 0.7503, 0.1375, 0.7429, 0.1384, 0.7429, 0.1384, 0.7624, 0.1373, 0.7624, 0.1373, 0.7608, 0.1384, 0.7608, 0.1285, 0.7675, 0.1273, 0.7675, 0.1273, 0.757, 0.1285, 0.757, 0.1384, 0.7744, 0.1373, 0.7744, 0.1373, 0.7624, 0.1384, 0.7624, 0.1285, 0.757, 0.1273, 0.757, 0.1273, 0.7554, 0.1285, 0.7554, 0.1257, 0.7675, 0.1273, 0.7675, 0.1276, 0.775, 0.1264, 0.7753, 0.1361, 0.8062, 0.137, 0.8062, 0.1369, 0.808, 0.1361, 0.808, 0.1514, 0.7773, 0.1507, 0.7753, 0.1511, 0.7759, 0.1518, 0.7777, 0.1159, 0.775, 0.1186, 0.775, 0.1181, 0.7755, 0.1169, 0.7767, 0.1369, 0.8087, 0.1361, 0.8087, 0.1361, 0.808, 0.1369, 0.808, 0.1105, 0.775, 0.1132, 0.775, 0.1132, 0.7767, 0.1095, 0.7767, 0.1514, 0.7894, 0.1514, 0.7833, 0.1518, 0.7833, 0.1518, 0.7889, 0.1361, 0.7951, 0.137, 0.7951, 0.137, 0.8006, 0.1361, 0.8006, 0.4773, 0.2886, 0.4781, 0.2886, 0.4781, 0.2926, 0.4773, 0.2926, 0.1391, 0.8018, 0.1391, 0.7987, 0.1393, 0.7987, 0.1393, 0.8015, 0.1361, 0.7976, 0.1361, 0.8006, 0.1353, 0.8006, 0.1353, 0.7985, 0.1079, 0.7426, 0.1079, 0.7426, 0.1079, 0.7426, 0.1079, 0.7426, 0.1361, 0.7946, 0.1361, 0.8006, 0.1361, 0.8006, 0.1361, 0.7976, 0.1266, 0.7763, 0.1239, 0.7763, 0.1239, 0.7753, 0.126, 0.7753, 0.2037, 0.2522, 0.2037, 0.2481, 0.2044, 0.2481, 0.2044, 0.2513, 0.1512, 0.7962, 0.1512, 0.7994, 0.15, 0.7994, 0.15, 0.7962, 0.1491, 0.7546, 0.1491, 0.7506, 0.1491, 0.7506, 0.1491, 0.7546, 0.1479, 0.7873, 0.1479, 0.7833, 0.1481, 0.7833, 0.1481, 0.7873, 0.1513, 0.771, 0.1513, 0.767, 0.1518, 0.767, 0.1518, 0.771, 0.4768, 0.2512, 0.4741, 0.2512, 0.4741, 0.2504, 0.4768, 0.2504, 0.4781, 0.2886, 0.4793, 0.2886, 0.4793, 0.2926, 0.4781, 0.2926, 0.1479, 0.7609, 0.1492, 0.7609, 0.1492, 0.767, 0.1479, 0.767, 0.1212, 0.7763, 0.1239, 0.7763, 0.1239, 0.7852, 0.1212, 0.7852, 0.1105, 0.7434, 0.1132, 0.7434, 0.1132, 0.7554, 0.1105, 0.7554, 0.1105, 0.7554, 0.1132, 0.7554, 0.1132, 0.757, 0.1105, 0.757, 0.1212, 0.7852, 0.1239, 0.7852, 0.1239, 0.7868, 0.1212, 0.7868, 0.1212, 0.7868, 0.1239, 0.7868, 0.1239, 0.7914, 0.1212, 0.7914, 0.1105, 0.7675, 0.1132, 0.7675, 0.1132, 0.775, 0.1105, 0.775, 0.1492, 0.7609, 0.1513, 0.7609, 0.1513, 0.767, 0.1492, 0.767, 0.1105, 0.757, 0.1132, 0.757, 0.1132, 0.7675, 0.1105, 0.7675, 0.1464, 0.7466, 0.1491, 0.7466, 0.1491, 0.7506, 0.1464, 0.7506, 0.1492, 0.7589, 0.1512, 0.7589, 0.1513, 0.7609, 0.1492, 0.7609, 0.1186, 0.7868, 0.1212, 0.7868, 0.1212, 0.7914, 0.1186, 0.7914, 0.1186, 0.7852, 0.1212, 0.7852, 0.1212, 0.7868, 0.1186, 0.7868, 0.1186, 0.7763, 0.1212, 0.7763, 0.1212, 0.7852, 0.1186, 0.7852, 0.1479, 0.7609, 0.1479, 0.7589, 0.1481, 0.7592, 0.1481, 0.7606, 0.1186, 0.7434, 0.1159, 0.7434, 0.1159, 0.7426, 0.1186, 0.7426, 0.1491, 0.7586, 0.1491, 0.7546, 0.1491, 0.7546, 0.1491, 0.7563, 0.1519, 0.7566, 0.1519, 0.7546, 0.1519, 0.7546, 0.1519, 0.7586, 0.1512, 0.7931, 0.1512, 0.7962, 0.15, 0.7962, 0.15, 0.7931, 0.2037, 0.2562, 0.2037, 0.2522, 0.2044, 0.2513, 0.2044, 0.2544, 0.1079, 0.7426, 0.1079, 0.7426, 0.1079, 0.7426, 0.1079, 0.7426, 0.1391, 0.8048, 0.1391, 0.8018, 0.1393, 0.8015, 0.1393, 0.8043, 0.1361, 0.7932, 0.1369, 0.7932, 0.137, 0.7951, 0.1361, 0.7951, 0.1507, 0.7913, 0.1514, 0.7894, 0.1518, 0.7889, 0.1511, 0.7907, 0.1132, 0.775, 0.1159, 0.775, 0.1169, 0.7767, 0.1132, 0.7767, 0.4773, 0.2926, 0.4781, 0.2926, 0.4781, 0.2966, 0.4773, 0.2966, 0.1361, 0.8006, 0.1361, 0.8037, 0.1353, 0.8027, 0.1353, 0.8006, 0.1361, 0.8006, 0.1361, 0.8067, 0.1361, 0.8037, 0.1361, 0.8006, 0.1239, 0.7763, 0.1212, 0.7763, 0.1218, 0.7753, 0.1239, 0.7753, 0.1479, 0.7833, 0.1479, 0.7793, 0.1481, 0.7793, 0.1481, 0.7833, 0.1513, 0.767, 0.1513, 0.7629, 0.1518, 0.7629, 0.1518, 0.767, 0.4781, 0.2926, 0.4793, 0.2926, 0.4793, 0.2966, 0.4781, 0.2966, 0.1132, 0.7434, 0.1159, 0.7434, 0.1159, 0.7554, 0.1132, 0.7554, 0.1132, 0.7554, 0.1159, 0.7554, 0.1159, 0.757, 0.1132, 0.757, 0.1132, 0.7675, 0.1159, 0.7675, 0.1159, 0.775, 0.1132, 0.775, 0.1132, 0.757, 0.1159, 0.757, 0.1159, 0.7675, 0.1132, 0.7675, 0.1464, 0.7506, 0.1491, 0.7506, 0.1491, 0.7546, 0.1464, 0.7546, 0.1464, 0.7426, 0.1491, 0.7426, 0.1491, 0.7466, 0.1464, 0.7466, 0.1079, 0.757, 0.1105, 0.757, 0.1105, 0.7675, 0.1079, 0.7675, 0.1079, 0.7675, 0.1105, 0.7675, 0.1105, 0.775, 0.1079, 0.775, 0.1293, 0.7934, 0.1282, 0.7934, 0.1282, 0.7927, 0.1266, 0.7927, 0.1266, 0.7914, 0.1293, 0.7914, 0.1079, 0.7554, 0.1105, 0.7554, 0.1105, 0.757, 0.1079, 0.757, 0.1079, 0.7434, 0.1105, 0.7434, 0.1105, 0.7554, 0.1079, 0.7554, 0.1172, 0.7767, 0.1184, 0.7767, 0.1184, 0.7807, 0.1172, 0.7807, 0.1513, 0.775, 0.1513, 0.771, 0.1518, 0.771, 0.1518, 0.775, 0.1479, 0.7913, 0.1479, 0.7873, 0.1481, 0.7873, 0.1481, 0.7897, 0.1507, 0.7897, 0.1507, 0.7913, 0.1293, 0.7763, 0.1266, 0.7763, 0.126, 0.7753, 0.1281, 0.7753, 0.1396, 0.7926, 0.1393, 0.7947, 0.1396, 0.7977, 0.1393, 0.7946, 0.1361, 0.7945, 0.1361, 0.7976, 0.1353, 0.7985, 0.1353, 0.7964, 0.1164, 0.7767, 0.1172, 0.7767, 0.1172, 0.7807, 0.1164, 0.7807, 0.1079, 0.775, 0.1105, 0.775, 0.1095, 0.7767, 0.1083, 0.7755, 0.1514, 0.7833, 0.1514, 0.7773, 0.1518, 0.7777, 0.1518, 0.7833, 0.1361, 0.8006, 0.137, 0.8006, 0.137, 0.8062, 0.1361, 0.8062, 0.1391, 0.7987, 0.1391, 0.7957, 0.1393, 0.7959, 0.1393, 0.7987, 0.1079, 0.7426, 0.1079, 0.7426, 0.1079, 0.7426, 0.1079, 0.7426, 0.2037, 0.2481, 0.2037, 0.2441, 0.2044, 0.245, 0.2044, 0.2481, 0.1512, 0.7994, 0.1512, 0.8025, 0.15, 0.8025, 0.15, 0.7994, 0.1491, 0.7506, 0.1491, 0.7466, 0.1491, 0.7466, 0.1491, 0.7506, 0.4741, 0.2512, 0.4715, 0.2512, 0.4715, 0.2504, 0.4741, 0.2504, 0.1479, 0.767, 0.1492, 0.767, 0.1492, 0.773, 0.1479, 0.773, 0.1239, 0.7763, 0.1266, 0.7763, 0.1266, 0.7852, 0.1239, 0.7852, 0.1239, 0.7852, 0.1266, 0.7852, 0.1266, 0.7868, 0.1239, 0.7868, 0.1239, 0.7868, 0.1266, 0.7868, 0.1266, 0.7914, 0.1239, 0.7914, 0.1492, 0.767, 0.1513, 0.767, 0.1513, 0.773, 0.1492, 0.773, 0.1307, 0.7985, 0.1307, 0.8006, 0.1307, 0.8027, 0.1307, 0.8048, 0.1301, 0.8062, 0.1301, 0.7951, 0.1307, 0.7964, 0.1307, 0.8027, 0.1307, 0.8006, 0.1353, 0.8006, 0.1353, 0.8027, 0.1266, 0.7927, 0.1239, 0.7927, 0.1239, 0.7914, 0.1266, 0.7914, 0.1212, 0.7927, 0.1196, 0.7927, 0.1196, 0.7934, 0.1186, 0.7934, 0.1186, 0.7914, 0.1212, 0.7914, 0.1325, 0.7608, 0.1328, 0.7543, 0.1328, 0.7608, 0.1519, 0.7506, 0.1519, 0.7466, 0.1519, 0.7466, 0.1519, 0.7506, 0.1519, 0.7546, 0.1519, 0.7506, 0.1519, 0.7506, 0.1519, 0.7546, 0.1307, 0.7985, 0.1307, 0.7964, 0.1353, 0.7964, 0.1353, 0.7985, 0.1293, 0.7608, 0.1293, 0.7621, 0.1296, 0.762, 0.1296, 0.7624, 0.1285, 0.7624, 0.1285, 0.7608, 0.1199, 0.7623, 0.1228, 0.7658, 0.1228, 0.7675, 0.1199, 0.7636, 0.1194, 0.757, 0.1197, 0.7622, 0.1199, 0.7623, 0.1199, 0.7636, 0.1188, 0.7616, 0.1186, 0.757, 0.1239, 0.7927, 0.1212, 0.7927, 0.1212, 0.7914, 0.1239, 0.7914, 0.1307, 0.8006, 0.1307, 0.7985, 0.1353, 0.7985, 0.1353, 0.8006, 0.1307, 0.8048, 0.1307, 0.8027, 0.1353, 0.8027, 0.1353, 0.8048, 0.109, 0.7959, 0.109, 0.7972, 0.1088, 0.7972, 0.1088, 0.7958, 0.1492, 0.775, 0.1479, 0.775, 0.1481, 0.7747, 0.149, 0.7747, 0.1492, 0.773, 0.1492, 0.775, 0.149, 0.7747, 0.149, 0.7733, 0.1479, 0.775, 0.1479, 0.773, 0.1481, 0.7733, 0.1481, 0.7747, 0.1396, 0.7962, 0.1396, 0.7946, 0.1399, 0.7944, 0.1399, 0.796, 0.1479, 0.7589, 0.1492, 0.7589, 0.149, 0.7592, 0.1481, 0.7592, 0.1492, 0.7589, 0.1492, 0.7609, 0.149, 0.7606, 0.149, 0.7592, 0.1492, 0.7609, 0.1479, 0.7609, 0.1481, 0.7606, 0.149, 0.7606, 0.4753, 0.225, 0.4762, 0.2249, 0.4762, 0.2263, 0.4753, 0.2264, 0.5106, 0.224, 0.5115, 0.224, 0.5115, 0.2254, 0.5106, 0.2254, 0.1292, 0.7954, 0.1292, 0.797, 0.1289, 0.7968, 0.1289, 0.7952, 0.1096, 0.7972, 0.1096, 0.7959, 0.1099, 0.7958, 0.1099, 0.7972, 0.1096, 0.7958, 0.1096, 0.7972, 0.1093, 0.7972, 0.1093, 0.7959, 0.1396, 0.7942, 0.1396, 0.7926, 0.1399, 0.7928, 0.1399, 0.7944, 0.1093, 0.7959, 0.1093, 0.7972, 0.109, 0.7972, 0.109, 0.7958, 0.1289, 0.7952, 0.1289, 0.7936, 0.1292, 0.7934, 0.1292, 0.795, 0.1412, 0.1985, 0.1669, 0.1985, 0.1669, 0.219, 0.1412, 0.219, 0.1545, 0.2667, 0.1564, 0.2548, 0.1809, 0.2548, 0.1827, 0.2667, 0.1926, 0.219, 0.1669, 0.219, 0.1669, 0.1985, 0.1926, 0.1985, 0.1282, 0.2738, 0.1263, 0.2513, 0.128, 0.2517, 0.1297, 0.2714, 0.1526, 0.2378, 0.1545, 0.2513, 0.1528, 0.2517, 0.1511, 0.2398, 0.1809, 0.2548, 0.1564, 0.2548, 0.1564, 0.2378, 0.1809, 0.2378, 0.1526, 0.2897, 0.1282, 0.2897, 0.1282, 0.2738, 0.1526, 0.2738, 0.1545, 0.2667, 0.1827, 0.2667, 0.1809, 0.2893, 0.1564, 0.2893, 0.1412, 0.1985, 0.1412, 0.219, 0.1263, 0.2378, 0.1263, 0.2173, 0.1926, 0.219, 0.1926, 0.1985, 0.2075, 0.2173, 0.2075, 0.2378, 0.1297, 0.2398, 0.1511, 0.2398, 0.1511, 0.2444, 0.1297, 0.2444, 0.5151, 0.2187, 0.526, 0.2012, 0.5325, 0.1984, 0.5215, 0.2159, 0.1526, 0.2738, 0.1282, 0.2738, 0.1297, 0.2714, 0.1511, 0.2714, 0.1282, 0.2378, 0.1526, 0.2378, 0.1511, 0.2398, 0.1297, 0.2398, 0.1263, 0.2513, 0.1282, 0.2378, 0.1297, 0.2398, 0.128, 0.2517, 0.1545, 0.2513, 0.1526, 0.2738, 0.1511, 0.2714, 0.1528, 0.2517, 0.4758, 0.2465, 0.4775, 0.2346, 0.4989, 0.2346, 0.5006, 0.2465, 0.4758, 0.2465, 0.5006, 0.2465, 0.4989, 0.2662, 0.4775, 0.2662, 0.4977, 0.2149, 0.5086, 0.1984, 0.5151, 0.2012, 0.5042, 0.2178, 0.5086, 0.2325, 0.4977, 0.2149, 0.5042, 0.2178, 0.5151, 0.2353, 0.2075, 0.2165, 0.2075, 0.1985, 0.2135, 0.1985, 0.2135, 0.2165, 0.526, 0.2353, 0.5151, 0.2187, 0.5215, 0.2159, 0.5325, 0.2325])
me_cube_009.materials.append(mat_material)
me_cube_009.materials.append(mat_material_1)
me_cube_009.materials.append(mat_logo_1)
me_cube_009.materials.append(mat_logo_2)
me_cube_009.materials.append(mat_interior)
me_cube_009.use_remesh_preserve_volume = False
me_cube_009.use_remesh_preserve_attributes = False
me_cube_009.use_mirror_vertex_groups = False
me_cube_009.update()
me_cube_009.normals_split_custom_set([tuple(v) for v in zip(*[iter([-1.0, 0.0, 0.0, -1.0, 0.0, 0.0, -1.0, 0.0, 0.0, -1.0, 0.0, 0.0, 0.0, -1.0, 0.0, 0.0, -1.0, 0.0, 0.0, -1.0, 0.0, 0.0, -1.0, 0.0, 0.0, 0.08804, 0.9961, 0.0, 0.08804, 0.9961, 0.0, 0.08804, 0.9961, 0.0, 0.08804, 0.9961, 0.0, 1.0, 0.0, 0.0, 1.0, 0.0, 0.0, 1.0, 0.0, 0.0, 1.0, 0.0, 0.0, -0.08804, -0.9961, 0.0, -0.08804, -0.9961, 0.0, -0.08804, -0.9961, 0.0, -0.08804, -0.9961, 1.0, -4.716e-08, 0.0, 1.0, -4.716e-08, 0.0, 1.0, -4.716e-08, 0.0, 1.0, -4.716e-08, 0.0, -1.0, 0.0, 0.0, -1.0, 0.0, 0.0, -1.0, 0.0, 0.0, -1.0, 0.0, 0.0, 0.0, -1.0, 0.0, 0.0, -1.0, 0.0, 0.0, -1.0, 0.0, 0.0, -1.0, 0.0, 0.0, 0.08804, 0.9961, 0.0, 0.08804, 0.9961, 0.0, 0.08804, 0.9961, 0.0, 0.08804, 0.9961, 0.0, 1.0, 0.0, 0.0, 1.0, 0.0, 0.0, 1.0, 0.0, 0.0, 1.0, 0.0, 0.0, -0.08804, -0.9961, 0.0, -0.08804, -0.9961, 0.0, -0.08804, -0.9961, 0.0, -0.08804, -0.9961, 1.0, -2.358e-08, 0.0, 1.0, -2.358e-08, 0.0, 1.0, -2.358e-08, 0.0, 1.0, -2.358e-08, 0.0, 6.699e-08, -0.05994, 0.9982, 6.699e-08, -0.05994, 0.9982, 6.699e-08, -0.05994, 0.9982, 6.699e-08, -0.05994, 0.9982, 6.699e-08, -0.05994, 0.9982, 6.699e-08, -0.05994, 0.9982, -0.9788, 0.196, 0.06025, -0.9788, 0.196, 0.06025, -0.9788, 0.196, 0.06025, -0.9788, 0.196, 0.06025, -2.133e-07, -0.1349, -0.9909, -2.133e-07, -0.1349, -0.9909, -2.133e-07, -0.1349, -0.9909, -2.133e-07, -0.1349, -0.9909, 0.0, -0.3202, -0.9474, 0.0, -0.3202, -0.9474, 0.0, -0.3202, -0.9474, 0.0, -0.3202, -0.9474, 0.0, -0.3202, -0.9474, 0.0, -0.3202, -0.9474, 0.0, -0.3202, -0.9474, 0.0, 0.0, 1.0, 0.0, 0.0, 1.0, 0.0, 0.0, 1.0, 0.0, 0.0, 1.0, 0.0, 0.08034, -0.9968, 0.0, 0.08034, -0.9968, 0.0, 0.08034, -0.9968, 0.0, 0.08034, -0.9968, 0.0, 0.0, -1.0, 0.0, 0.0, -1.0, 0.0, 0.0, -1.0, 0.0, 0.0, -1.0, 0.0, 0.0, 1.0, 0.0, 0.0, 1.0, 0.0, 0.0, 1.0, 0.0, 0.0, 1.0, -1.0, 0.0, 0.0, -1.0, 0.0, 0.0, -1.0, 0.0, 0.0, -1.0, 0.0, 0.0, -3.724e-07, 0.08034, -0.9968, -3.724e-07, 0.08034, -0.9968, -3.724e-07, 0.08034, -0.9968, -3.724e-07, 0.08034, -0.9968, -3.724e-07, 0.08034, -0.9968, -6.533e-08, -0.9655, -0.2603, -6.533e-08, -0.9655, -0.2603, -6.533e-08, -0.9655, -0.2603, -6.533e-08, -0.9655, -0.2603, -6.533e-08, -0.9655, -0.2603, 0.0, 0.0, 1.0, 0.0, 0.0, 1.0, 0.0, 0.0, 1.0, 0.0, 0.0, 1.0, 0.0, -0.1349, -0.9909, 0.0, -0.1349, -0.9909, 0.0, -0.1349, -0.9909, 0.0, -0.1349, -0.9909, 1.0, 0.0, 0.0, 1.0, 0.0, 0.0, 1.0, 0.0, 0.0, 1.0, 0.0, 0.0, 1.0, -2.629e-07, 0.0, 1.0, -2.629e-07, 0.0, 1.0, -2.629e-07, 0.0, 1.0, -2.629e-07, 0.0, -1.0, 5.263e-08, 0.0, -1.0, 5.263e-08, 0.0, -1.0, 5.263e-08, 0.0, -1.0, 5.263e-08, 0.0, 1.0, 1.07e-08, 0.0, 1.0, 1.07e-08, 0.0, 1.0, 1.07e-08, 0.0, 1.0, 1.07e-08, 0.0, -1.0, -2.629e-07, 0.0, -1.0, -2.629e-07, 0.0, -1.0, -2.629e-07, 0.0, -1.0, -2.629e-07, 0.0, 0.0, 0.9977, 0.0678, 0.0, 0.9977, 0.0678, 0.0, 0.9977, 0.0678, 0.0, 0.9977, 0.0678, -1.0, 1.07e-08, 0.0, -1.0, 1.07e-08, 0.0, -1.0, 1.07e-08, 0.0, -1.0, 1.07e-08, 0.0, 0.0, -1.0, 0.0, 0.0, -1.0, 0.0, 0.0, -1.0, 0.0, 0.0, -1.0, 0.0, 1.0, 5.263e-08, 0.0, 1.0, 5.263e-08, 0.0, 1.0, 5.263e-08, 0.0, 1.0, 5.263e-08, 0.0, 2.211e-07, 0.7882, -0.6154, 2.211e-07, 0.7882, -0.6154, 2.211e-07, 0.7882, -0.6154, 2.211e-07, 0.7882, -0.6154, 2.211e-07, 0.7882, -0.6154, 2.211e-07, 0.7882, -0.6154, -1.719e-07, 0.7882, -0.6154, -1.719e-07, 0.7882, -0.6154, -1.719e-07, 0.7882, -0.6154, -1.719e-07, 0.7882, -0.6154, -1.719e-07, 0.7882, -0.6154, -1.719e-07, 0.7882, -0.6154, 0.0, -0.1349, -0.9909, 0.0, -0.1349, -0.9909, 0.0, -0.1349, -0.9909, 0.0, -0.1349, -0.9909, 5.302e-09, -0.968, 0.2509, 5.302e-09, -0.968, 0.2509, 5.302e-09, -0.968, 0.2509, 5.302e-09, -0.968, 0.2509, 5.302e-09, -0.968, 0.2509, 0.0, -0.968, 0.2509, 0.0, -0.968, 0.2509, 0.0, -0.968, 0.2509, 0.0, -0.968, 0.2509, 0.0, -0.968, 0.2509, -2.512e-08, -0.05994, 0.9982, -2.512e-08, -0.05994, 0.9982, -2.512e-08, -0.05994, 0.9982, -2.512e-08, -0.05994, 0.9982, -2.512e-08, -0.05994, 0.9982, -2.512e-08, -0.05994, 0.9982, -1.65e-07, 0.9666, -0.2563, -1.65e-07, 0.9666, -0.2563, -1.65e-07, 0.9666, -0.2563, -1.65e-07, 0.9666, -0.2563, -1.65e-07, 0.9666, -0.2563, 6.728e-08, 0.9666, -0.2563, 6.728e-08, 0.9666, -0.2563, 6.728e-08, 0.9666, -0.2563, 6.728e-08, 0.9666, -0.2563, 6.728e-08, 0.9666, -0.2563, 1.959e-08, 0.08034, -0.9968, 1.959e-08, 0.08034, -0.9968, 1.959e-08, 0.08034, -0.9968, 1.959e-08, 0.08034, -0.9968, 1.959e-08, 0.08034, -0.9968, 0.0, -0.04775, 0.9989, 0.0, -0.04775, 0.9989, 0.0, -0.04775, 0.9989, 0.0, -0.04775, 0.9989, 5.807e-08, -0.9655, -0.2603, 5.807e-08, -0.9655, -0.2603, 5.807e-08, -0.9655, -0.2603, 5.807e-08, -0.9655, -0.2603, 5.807e-08, -0.9655, -0.2603, 0.0, -0.04775, 0.9989, 0.0, -0.04775, 0.9989, 0.0, -0.04775, 0.9989, 0.0, -0.04775, 0.9989, -1.0, -5.139e-07, -5.739e-08, -1.0, -5.139e-07, -5.739e-08, -1.0, -5.139e-07, -5.739e-08, -1.0, -5.139e-07, -5.739e-08, -1.0, -5.139e-07, -5.739e-08, -9.322e-09, 0.3202, 0.9474, -9.322e-09, 0.3202, 0.9474, -9.322e-09, 0.3202, 0.9474, -9.322e-09, 0.3202, 0.9474, -9.322e-09, 0.3202, 0.9474, -9.322e-09, 0.3202, 0.9474, -9.322e-09, 0.3202, 0.9474, -9.322e-09, 0.3202, 0.9474, -9.322e-09, 0.3202, 0.9474, 1.0, -2.447e-07, -5.739e-08, 1.0, -2.447e-07, -5.739e-08, 1.0, -2.447e-07, -5.739e-08, 1.0, -2.447e-07, -5.739e-08, 1.0, -2.447e-07, -5.739e-08, 0.0, 0.04214, 0.9991, 0.0, 0.04214, 0.9991, 0.0, 0.04214, 0.9991, 0.0, 0.04214, 0.9991, 0.0, 0.04214, 0.9991, 0.0, 0.04214, 0.9991, 0.0, 0.04214, 0.9991, 0.9614, 0.2669, 0.06683, 0.9614, 0.2669, 0.06683, 0.9614, 0.2669, 0.06683, 0.9614, 0.2669, 0.06683, 0.0, -0.25, -0.9682, 0.0, -0.25, -0.9682, 0.0, -0.25, -0.9682, 0.0, -0.25, -0.9682, 0.0, -0.25, -0.9682, 0.0, -0.25, -0.9682, 0.0, -0.25, -0.9682, -1.0, 0.0, 0.0, -1.0, 0.0, 0.0, -1.0, 0.0, 0.0, -1.0, 0.0, 0.0, 0.0, 1.0, 0.0, 0.0, 1.0, 0.0, 0.0, 1.0, 0.0, 0.0, 1.0, 0.0, 1.0, 0.0, -2.01e-08, 1.0, 0.0, -2.01e-08, 1.0, 0.0, -2.01e-08, 1.0, 0.0, -2.01e-08, 1.0, 0.0, -2.01e-08, 1.0, 0.0, -2.01e-08, 1.0, 0.0, -2.01e-08, -1.0, 0.0, 0.0, -1.0, 0.0, 0.0, -1.0, 0.0, 0.0, -1.0, 0.0, 0.0, 0.0, 0.0, -1.0, 0.0, 0.0, -1.0, 0.0, 0.0, -1.0, 0.0, 0.0, -1.0, -0.4634, 0.7915, 0.3985, -0.4634, 0.7915, 0.3985, -0.4634, 0.7915, 0.3985, -0.4634, 0.7915, 0.3985, -0.4455, -0.894, 0.04754, -0.4455, -0.894, 0.04754, -0.4455, -0.894, 0.04754, -0.4455, -0.894, 0.04754, 0.0, 0.0, -1.0, 0.0, 0.0, -1.0, 0.0, 0.0, -1.0, 0.0, 0.0, -1.0, 0.05395, -0.2545, 0.9656, 0.05395, -0.2545, 0.9656, 0.05395, -0.2545, 0.9656, 0.05395, -0.2545, 0.9656, 1.0, 0.0, 0.0, 1.0, 0.0, 0.0, 1.0, 0.0, 0.0, 1.0, 0.0, 0.0, -1.384e-07, -0.0676, 0.9977, -1.384e-07, -0.0676, 0.9977, -1.384e-07, -0.0676, 0.9977, -1.384e-07, -0.0676, 0.9977, 1.0, 1.018e-07, 4.322e-07, 1.0, 1.018e-07, 4.322e-07, 1.0, 1.018e-07, 4.322e-07, 1.0, 1.018e-07, 4.322e-07, 1.0, 1.018e-07, 4.322e-07, 1.0, 1.018e-07, 4.322e-07, 1.0, 1.018e-07, 4.322e-07, 1.0, 1.018e-07, 4.322e-07, -1.0, 3e-07, 2.118e-07, -1.0, 3e-07, 2.118e-07, -1.0, 3e-07, 2.118e-07, -1.0, 3e-07, 2.118e-07, -1.0, 3e-07, 2.118e-07, -1.0, 3e-07, 2.118e-07, 1.0, -1.262e-07, 2.736e-07, 1.0, -1.262e-07, 2.736e-07, 1.0, -1.262e-07, 2.736e-07, 1.0, -1.262e-07, 2.736e-07, 1.0, -1.262e-07, 2.736e-07, 1.0, -1.262e-07, 2.736e-07, -1.507e-07, 0.0, 1.0, -1.507e-07, 0.0, 1.0, -1.507e-07, 0.0, 1.0, -1.507e-07, 0.0, 1.0, 7.974e-10, 0.0, -1.0, 7.974e-10, 0.0, -1.0, 7.974e-10, 0.0, -1.0, 7.974e-10, 0.0, -1.0, 1.0, 0.0, 0.0, 1.0, 0.0, 0.0, 1.0, 0.0, 0.0, 1.0, 0.0, 0.0, -1.0, 0.0, -2.01e-08, -1.0, 0.0, -2.01e-08, -1.0, 0.0, -2.01e-08, -1.0, 0.0, -2.01e-08, -1.0, 0.0, -2.01e-08, -1.0, 0.0, -2.01e-08, -1.0, 0.0, -2.01e-08, 1.0, 0.0, 0.0, 1.0, 0.0, 0.0, 1.0, 0.0, 0.0, 1.0, 0.0, 0.0, 0.0, 0.0, -1.0, 0.0, 0.0, -1.0, 0.0, 0.0, -1.0, 0.0, 0.0, -1.0, 0.0, 0.0905, 0.9959, 0.0, 0.0905, 0.9959, 0.0, 0.0905, 0.9959, 0.0, 0.0905, 0.9959, -1.0, 1.018e-07, 4.322e-07, -1.0, 1.018e-07, 4.322e-07, -1.0, 1.018e-07, 4.322e-07, -1.0, 1.018e-07, 4.322e-07, -1.0, 1.018e-07, 4.322e-07, -1.0, 1.018e-07, 4.322e-07, -1.0, 1.018e-07, 4.322e-07, -1.0, 1.018e-07, 4.322e-07, -1.0, 0.0, 0.0, -1.0, 0.0, 0.0, -1.0, 0.0, 0.0, -1.0, 0.0, 0.0, -1.0, 0.0, 0.0, -1.0, 0.0, 0.0, -1.0, 0.0, 0.0, -1.0, 0.0, 0.0, 1.0, 0.0, 0.0, 1.0, 0.0, 0.0, 1.0, 0.0, 0.0, 1.0, 0.0, 0.0, -1.0, 0.0, 0.0, -1.0, 0.0, 0.0, -1.0, 0.0, 0.0, -1.0, 0.0, 0.0, 1.0, 0.0, 0.0, 1.0, 0.0, 0.0, 1.0, 0.0, 0.0, 1.0, 0.0, 0.0, 1.0, -7.611e-08, 0.0, 1.0, -7.611e-08, 0.0, 1.0, -7.611e-08, 0.0, 1.0, -7.611e-08, 0.0, -0.4986, -0.8552, -0.1416, -0.4986, -0.8552, -0.1416, -0.4986, -0.8552, -0.1416, -0.4986, -0.8552, -0.1416, -1.0, 0.0, 0.0, -1.0, 0.0, 0.0, -1.0, 0.0, 0.0, -1.0, 0.0, 0.0, 1.0, 0.0, 0.0, 1.0, 0.0, 0.0, 1.0, 0.0, 0.0, 1.0, 0.0, 0.0, -1.0, 0.0, 0.0, -1.0, 0.0, 0.0, -1.0, 0.0, 0.0, -1.0, 0.0, 0.0, -1.0, 0.0, 0.0, -1.0, 0.0, 0.0, -1.0, 0.0, 0.0, -1.0, 0.0, 0.0, 0.0, 1.0, 0.0, 0.0, 1.0, 0.0, 0.0, 1.0, 0.0, 0.0, 1.0, 0.0, 1.0, 0.0, 0.0, 1.0, 0.0, 0.0, 1.0, 0.0, 0.0, 1.0, 0.0, 0.0, 0.0, 0.5807, -0.8141, 0.0, 0.5807, -0.8141, 0.0, 0.5807, -0.8141, 0.0, 0.5807, -0.8141, 0.0, 0.5807, 0.8141, 0.0, 0.5807, 0.8141, 0.0, 0.5807, 0.8141, 0.0, 0.5807, 0.8141, 1.0, 6.747e-07, -9.846e-08, 1.0, 6.747e-07, -9.846e-08, 1.0, 6.747e-07, -9.846e-08, 1.0, 6.747e-07, -9.846e-08, 1.0, 6.747e-07, -9.846e-08, 1.0, 6.747e-07, -9.846e-08, -1.0, -4.65e-08, 0.0, -1.0, -4.65e-08, 0.0, -1.0, -4.65e-08, 0.0, -1.0, -4.65e-08, 0.0, -1.0, -4.65e-08, 0.0, -1.0, -4.65e-08, 0.0, -1.0, -4.65e-08, 0.0, -1.0, -4.65e-08, 0.0, 1.0, 1.219e-07, 0.0, 1.0, 1.219e-07, 0.0, 1.0, 1.219e-07, 0.0, 1.0, 1.219e-07, 0.0, -1.0, 5.372e-07, -3.623e-09, -1.0, 5.372e-07, -3.623e-09, -1.0, 5.372e-07, -3.623e-09, -1.0, 5.372e-07, -3.623e-09, -1.0, 5.372e-07, -3.623e-09, -1.0, 5.372e-07, -3.623e-09, -2.47e-07, -0.7436, 0.6687, -2.47e-07, -0.7436, 0.6687, -2.47e-07, -0.7436, 0.6687, -2.47e-07, -0.7436, 0.6687, -2.47e-07, -0.7436, 0.6687, -2.47e-07, -0.7436, 0.6687, -1.0, 0.0, -1.992e-06, -1.0, 0.0, -1.992e-06, -1.0, 0.0, -1.992e-06, 1.0, 6.045e-08, -3.646e-07, 1.0, 6.045e-08, -3.646e-07, 1.0, 6.045e-08, -3.646e-07, 1.0, 6.045e-08, -3.646e-07, 1.0, 6.045e-08, -3.646e-07, 1.0, 6.045e-08, -3.646e-07, 1.0, 6.045e-08, -3.646e-07, 1.0, 6.045e-08, -3.646e-07, -0.02957, 0.8861, 0.4626, -0.02957, 0.8861, 0.4626, -0.02957, 0.8861, 0.4626, -0.02957, 0.8861, 0.4626, -0.02957, 0.8861, 0.4626, -0.02957, 0.8861, 0.4626, -0.02957, 0.8861, 0.4626, -0.02957, 0.8861, 0.4626, 0.0, 0.8932, 0.4497, 0.0, 0.8932, 0.4497, 0.0, 0.8932, 0.4497, 0.0, 0.8932, 0.4497, 0.0, 0.0, -1.0, 0.0, 0.0, -1.0, 0.0, 0.0, -1.0, 0.0, 0.0, -1.0, 0.0, 0.0, 1.0, 0.0, 0.0, 1.0, 0.0, 0.0, 1.0, 0.0, 0.0, 1.0, 0.4634, 0.7915, 0.3985, 0.4634, 0.7915, 0.3985, 0.4634, 0.7915, 0.3985, 0.4634, 0.7915, 0.3985, 0.3712, -0.2261, 0.9006, 0.3712, -0.2261, 0.9006, 0.3712, -0.2261, 0.9006, 0.3712, -0.2261, 0.9006, 0.3712, -0.2261, 0.9006, -0.05395, -0.2545, 0.9656, -0.05395, -0.2545, 0.9656, -0.05395, -0.2545, 0.9656, -0.05395, -0.2545, 0.9656, 0.0, 3.004e-08, -1.0, 0.0, 3.004e-08, -1.0, 0.0, 3.004e-08, -1.0, 0.0, 3.004e-08, -1.0, 0.0, 0.0, 1.0, 0.0, 0.0, 1.0, 0.0, 0.0, 1.0, 0.0, 0.0, 1.0, 0.0, -0.698, 0.7161, 0.0, -0.698, 0.7161, 0.0, -0.698, 0.7161, 0.0, -0.698, 0.7161, -0.3712, -0.2261, 0.9006, -0.3712, -0.2261, 0.9006, -0.3712, -0.2261, 0.9006, -0.3712, -0.2261, 0.9006, -0.3712, -0.2261, 0.9006, -1.12e-07, 0.698, -0.7161, -1.12e-07, 0.698, -0.7161, -1.12e-07, 0.698, -0.7161, -1.12e-07, 0.698, -0.7161, 1.0, 0.0, 0.0, 1.0, 0.0, 0.0, 1.0, 0.0, 0.0, 1.0, 0.0, 0.0, 0.0, 1.0, 1.297e-06, 0.0, 1.0, 1.297e-06, 0.0, 1.0, 1.297e-06, 0.0, 1.0, 1.297e-06, -1.0, 0.0, 0.0, -1.0, 0.0, 0.0, -1.0, 0.0, 0.0, -1.0, 0.0, 0.0, -1.0, 0.0, 0.0, -1.0, 0.0, 0.0, -1.0, 0.0, 0.0, -1.0, 0.0, 0.0, 1.0, 0.0, 0.0, 1.0, 0.0, 0.0, 1.0, 0.0, 0.0, 1.0, 0.0, 0.0, 0.6875, -0.7262, 0.0, 0.6875, -0.7262, 0.0, 0.6875, -0.7262, 0.0, 0.6875, -0.7262, 0.0, 1.0, 0.0, 0.0, 1.0, 0.0, 0.0, 1.0, 0.0, 0.0, 1.0, 0.0, 0.0, 1.0, 0.0, 0.0, 1.0, 0.0, 0.0, 1.0, 0.0, 0.0, 1.0, 0.0, 0.0, -1.0, 0.0, 0.0, -1.0, 0.0, 0.0, -1.0, 0.0, 0.0, -1.0, 0.0, 0.0, 1.0, 0.0, 0.0, 1.0, 0.0, 0.0, 1.0, 0.0, 0.0, 1.0, 0.0, 0.0, -1.0, 0.0, 0.0, -1.0, 0.0, 0.0, -1.0, 0.0, 0.0, -1.0, 0.0, 0.0, -1.0, 0.0, 0.0, -1.0, 0.0, 0.0, -1.0, 0.0, 0.0, -1.0, 0.0, 0.0, -0.5346, -0.8451, 0.0, -0.5346, -0.8451, 0.0, -0.5346, -0.8451, 0.0, -0.5346, -0.8451, 0.0, 0.0, 0.0, 1.0, 0.0, 0.0, 1.0, 0.0, 0.0, 1.0, 0.0, 0.0, 1.0, 0.0, 0.0, -1.0, 0.0, 0.0, -1.0, 0.0, 0.0, -1.0, 0.0, 0.0, -1.0, -0.6875, -0.7262, 0.0, -0.6875, -0.7262, 0.0, -0.6875, -0.7262, 0.0, -0.6875, -0.7262, 0.0, 0.0, 0.0, -1.0, 0.0, 0.0, -1.0, 0.0, 0.0, -1.0, 0.0, 0.0, -1.0, 0.0, 0.0, 1.0, 0.0, 0.0, 1.0, 0.0, 0.0, 1.0, 0.0, 0.0, 1.0, 0.0, -1.0, 0.0, 0.0, -1.0, 0.0, 0.0, -1.0, 0.0, 0.0, -1.0, 0.0, 0.0, 1.0, -2.004e-09, 0.0, 1.0, -2.004e-09, 0.0, 1.0, -2.004e-09, 0.0, 1.0, -2.004e-09, 0.0, 0.698, -0.7161, 0.0, 0.698, -0.7161, 0.0, 0.698, -0.7161, 0.0, 0.698, -0.7161, 0.0, -0.698, 0.7161, 0.0, -0.698, 0.7161, 0.0, -0.698, 0.7161, 0.0, -0.698, 0.7161, 0.0, 0.0, 1.0, 0.0, 0.0, 1.0, 0.0, 0.0, 1.0, 0.0, 0.0, 1.0, 0.0, 0.0, 1.0, 0.0, 0.0, 1.0, 0.0, 0.0, 1.0, 0.0, 0.0, 1.0, 0.0, 0.0, 1.0, 0.0, 0.0, 1.0, 0.0, 0.0, 1.0, 0.0, 0.0, 1.0, 0.0, 0.0, -1.0, 0.0, 0.0, -1.0, 0.0, 0.0, -1.0, 0.0, 0.0, -1.0, 0.0, 0.8932, 0.4497, 0.0, 0.8932, 0.4497, 0.0, 0.8932, 0.4497, 0.0, 0.8932, 0.4497, 0.0, 0.9172, 0.3985, 0.0, 0.9172, 0.3985, 0.0, 0.9172, 0.3985, 0.0, 0.9172, 0.3985, 0.0, -0.7436, 0.6687, 0.0, -0.7436, 0.6687, 0.0, -0.7436, 0.6687, 0.0, -0.7436, 0.6687, 0.0, 0.5807, 0.8141, 0.0, 0.5807, 0.8141, 0.0, 0.5807, 0.8141, 0.0, 0.5807, 0.8141, 0.0, 0.5807, -0.8141, 0.0, 0.5807, -0.8141, 0.0, 0.5807, -0.8141, 0.0, 0.5807, -0.8141, 0.0, 1.0, -1.966e-08, 0.0, 1.0, -1.966e-08, 0.0, 1.0, -1.966e-08, 0.0, 1.0, -1.966e-08, 0.0, -0.9866, -0.1634, 0.0, -0.9866, -0.1634, 0.0, -0.9866, -0.1634, 0.0, -0.9866, -0.1634, 9.101e-08, 0.0905, 0.9959, 9.101e-08, 0.0905, 0.9959, 9.101e-08, 0.0905, 0.9959, 9.101e-08, 0.0905, 0.9959, -4.873e-08, 0.0, -1.0, -4.873e-08, 0.0, -1.0, -4.873e-08, 0.0, -1.0, -4.873e-08, 0.0, -1.0, 0.0, 0.0, -1.0, 0.0, 0.0, -1.0, 0.0, 0.0, -1.0, 0.0, 0.0, -1.0, -2.046e-07, 0.0, 1.0, -2.046e-07, 0.0, 1.0, -2.046e-07, 0.0, 1.0, -2.046e-07, 0.0, 1.0, 0.0, -0.0676, 0.9977, 0.0, -0.0676, 0.9977, 0.0, -0.0676, 0.9977, 0.0, -0.0676, 0.9977, 0.0, 0.0, -1.0, 0.0, 0.0, -1.0, 0.0, 0.0, -1.0, 0.0, 0.0, -1.0, 0.0, -0.9944, 0.1058, 0.0, -0.9944, 0.1058, 0.0, -0.9944, 0.1058, 0.0, -0.9944, 0.1058, 0.0, 0.0, -1.0, 0.0, 0.0, -1.0, 0.0, 0.0, -1.0, 0.0, 0.0, -1.0, 0.0, 1.0, 0.0, 0.0, 1.0, 0.0, 0.0, 1.0, 0.0, 0.0, 1.0, 0.0, 0.4455, -0.894, 0.04754, 0.4455, -0.894, 0.04754, 0.4455, -0.894, 0.04754, 0.4455, -0.894, 0.04754, 1.384e-07, -0.0676, 0.9977, 1.384e-07, -0.0676, 0.9977, 1.384e-07, -0.0676, 0.9977, 1.384e-07, -0.0676, 0.9977, 5.389e-08, 0.0, 1.0, 5.389e-08, 0.0, 1.0, 5.389e-08, 0.0, 1.0, 5.389e-08, 0.0, 1.0, 0.0, 0.0905, 0.9959, 0.0, 0.0905, 0.9959, 0.0, 0.0905, 0.9959, 0.0, 0.0905, 0.9959, 0.4986, -0.8552, -0.1416, 0.4986, -0.8552, -0.1416, 0.4986, -0.8552, -0.1416, 0.4986, -0.8552, -0.1416, 0.0, 0.5807, -0.8141, 0.0, 0.5807, -0.8141, 0.0, 0.5807, -0.8141, 0.0, 0.5807, -0.8141, 0.02749, 0.8839, 0.4668, 0.02749, 0.8839, 0.4668, 0.02749, 0.8839, 0.4668, 0.02749, 0.8839, 0.4668, 0.02749, 0.8839, 0.4668, 0.02749, 0.8839, 0.4668, 0.02749, 0.8839, 0.4668, 0.02749, 0.8839, 0.4668, 0.0, 0.8932, 0.4497, 0.0, 0.8932, 0.4497, 0.0, 0.8932, 0.4497, 0.0, 0.8932, 0.4497, 0.0, 0.0, -1.0, 0.0, 0.0, -1.0, 0.0, 0.0, -1.0, 0.0, 0.0, -1.0, 0.0, 0.0, 1.0, 0.0, 0.0, 1.0, 0.0, 0.0, 1.0, 0.0, 0.0, 1.0, 0.0, 0.698, -0.7161, 0.0, 0.698, -0.7161, 0.0, 0.698, -0.7161, 0.0, 0.698, -0.7161, 0.5346, -0.8451, 0.0, 0.5346, -0.8451, 0.0, 0.5346, -0.8451, 0.0, 0.5346, -0.8451, 0.0, 0.0, 0.0, 1.0, 0.0, 0.0, 1.0, 0.0, 0.0, 1.0, 0.0, 0.0, 1.0, 0.0, 0.0, -1.0, 0.0, 0.0, -1.0, 0.0, 0.0, -1.0, 0.0, 0.0, -1.0, 0.0, 1.0, 2.284e-07, 0.0, 1.0, 2.284e-07, 0.0, 1.0, 2.284e-07, 0.0, 1.0, 2.284e-07, 0.0, -0.698, 0.7161, 0.0, -0.698, 0.7161, 0.0, -0.698, 0.7161, 0.0, -0.698, 0.7161, 0.0, 0.0, 1.0, 0.0, 0.0, 1.0, 0.0, 0.0, 1.0, 0.0, 0.0, 1.0, 0.0, 0.0, 1.0, 0.0, 0.0, 1.0, 0.0, 0.0, 1.0, 0.0, 0.0, 1.0, 0.0, -0.7436, 0.6687, 0.0, -0.7436, 0.6687, 0.0, -0.7436, 0.6687, 0.0, -0.7436, 0.6687, 0.0, 0.5807, 0.8141, 0.0, 0.5807, 0.8141, 0.0, 0.5807, 0.8141, 0.0, 0.5807, 0.8141, 0.0, 1.0, 0.0, 0.0, 1.0, 0.0, 0.0, 1.0, 0.0, 0.0, 1.0, 0.0, 4.911e-08, 0.0, -1.0, 4.911e-08, 0.0, -1.0, 4.911e-08, 0.0, -1.0, 4.911e-08, 0.0, -1.0, 7.974e-10, 0.0, -1.0, 7.974e-10, 0.0, -1.0, 7.974e-10, 0.0, -1.0, 7.974e-10, 0.0, -1.0, 0.0, 0.0, -1.0, 0.0, 0.0, -1.0, 0.0, 0.0, -1.0, 0.0, 0.0, -1.0, 0.0, 0.0, -1.0, 0.0, 0.0, -1.0, 0.0, 0.0, -1.0, 0.0, 0.0, -1.0, 0.0, 1.0, 0.0, 0.0, 1.0, 0.0, 0.0, 1.0, 0.0, 0.0, 1.0, 0.0, 0.0, 1.0, 0.0, 0.0, 1.0, 0.0, 0.0, 1.0, 0.0, 0.0, 1.0, 0.0, 0.0, 0.0, -1.0, 0.0, 0.0, -1.0, 0.0, 0.0, -1.0, 0.0, 0.0, -1.0, 0.0, 0.0, -1.0, 0.0, 0.0, -1.0, 0.0, 0.0, -1.0, 0.0, 0.0, -1.0, 0.0, -0.6679, 0.7442, 0.0, -0.6679, 0.7442, 0.0, -0.6679, 0.7442, 0.0, -0.6679, 0.7442, 0.0, -0.6679, 0.7442, 0.0, -0.6679, 0.7442, 7.974e-10, 0.0, -1.0, 7.974e-10, 0.0, -1.0, 7.974e-10, 0.0, -1.0, 7.974e-10, 0.0, -1.0, 0.0, 0.0, -1.0, 0.0, 0.0, -1.0, 0.0, 0.0, -1.0, 0.0, 0.0, -1.0, 0.0, 1.0, 0.0, 0.0, 1.0, 0.0, 0.0, 1.0, 0.0, 0.0, 1.0, 0.0, 0.0, 0.5807, 0.8141, 0.0, 0.5807, 0.8141, 0.0, 0.5807, 0.8141, 0.0, 0.5807, 0.8141, 2.47e-07, -0.7436, 0.6687, 2.47e-07, -0.7436, 0.6687, 2.47e-07, -0.7436, 0.6687, 2.47e-07, -0.7436, 0.6687, 2.47e-07, -0.7436, 0.6687, 2.47e-07, -0.7436, 0.6687, 0.0, 0.0, 1.0, 0.0, 0.0, 1.0, 0.0, 0.0, 1.0, 0.0, 0.0, 1.0, 0.0, 3.004e-08, -1.0, 0.0, 3.004e-08, -1.0, 0.0, 3.004e-08, -1.0, 0.0, 3.004e-08, -1.0, 0.0, -0.698, 0.7161, 0.0, -0.698, 0.7161, 0.0, -0.698, 0.7161, 0.0, -0.698, 0.7161, 0.0, 1.0, 9.731e-07, 0.0, 1.0, 9.731e-07, 0.0, 1.0, 9.731e-07, 0.0, 1.0, 9.731e-07, 0.0, 0.0, -1.0, 0.0, 0.0, -1.0, 0.0, 0.0, -1.0, 0.0, 0.0, -1.0, 0.0, 0.0, 1.0, 0.0, 0.0, 1.0, 0.0, 0.0, 1.0, 0.0, 0.0, 1.0, 0.0, -1.0, 0.0, 0.0, -1.0, 0.0, 0.0, -1.0, 0.0, 0.0, -1.0, 0.0, 0.0, 0.698, -0.7161, 0.0, 0.698, -0.7161, 0.0, 0.698, -0.7161, 0.0, 0.698, -0.7161, 0.0, 0.0, 1.0, 0.0, 0.0, 1.0, 0.0, 0.0, 1.0, 0.0, 0.0, 1.0, 0.0, 0.0, -1.0, 0.0, 0.0, -1.0, 0.0, 0.0, -1.0, 0.0, 0.0, -1.0, 0.0, 0.8932, 0.4497, 0.0, 0.8932, 0.4497, 0.0, 0.8932, 0.4497, 0.0, 0.8932, 0.4497, 0.0, 0.9172, 0.3985, 0.0, 0.9172, 0.3985, 0.0, 0.9172, 0.3985, 0.0, 0.9172, 0.3985, 0.0, 0.5807, -0.8141, 0.0, 0.5807, -0.8141, 0.0, 0.5807, -0.8141, 0.0, 0.5807, -0.8141, 0.0, -0.9866, -0.1634, 0.0, -0.9866, -0.1634, 0.0, -0.9866, -0.1634, 0.0, -0.9866, -0.1634, -5.306e-08, 0.0905, 0.9959, -5.306e-08, 0.0905, 0.9959, -5.306e-08, 0.0905, 0.9959, -5.306e-08, 0.0905, 0.9959, 5.389e-08, 0.0, 1.0, 5.389e-08, 0.0, 1.0, 5.389e-08, 0.0, 1.0, 5.389e-08, 0.0, 1.0, -1.384e-07, -0.0676, 0.9977, -1.384e-07, -0.0676, 0.9977, -1.384e-07, -0.0676, 0.9977, -1.384e-07, -0.0676, 0.9977, 0.0, -0.9944, 0.1058, 0.0, -0.9944, 0.1058, 0.0, -0.9944, 0.1058, 0.0, -0.9944, 0.1058, 0.0, 0.3202, 0.9474, 0.0, 0.3202, 0.9474, 0.0, 0.3202, 0.9474, 0.0, 0.3202, 0.9474, 0.0, 0.3202, 0.9474, 0.0, 0.3202, 0.9474, 0.0, 0.3202, 0.9474, 0.0, -0.2435, 0.9699, 0.0, -0.2435, 0.9699, 0.0, -0.2435, 0.9699, 0.0, -0.2435, 0.9699, 0.0, -0.6679, 0.7442, 0.0, -0.6679, 0.7442, 0.0, -0.6679, 0.7442, 0.0, -0.6679, 0.7442, 0.0, -0.6679, 0.7442, 0.0, -0.6679, 0.7442, 0.0, -0.6679, 0.7442, 0.0, -0.6679, 0.7442, 0.0, -0.6679, 0.7442, 0.0, -0.6679, 0.7442, 1.0, 0.0, -1.992e-06, 1.0, 0.0, -1.992e-06, 1.0, 0.0, -1.992e-06, 0.0, 0.8675, 0.4974, 0.0, 0.8675, 0.4974, 0.0, 0.8675, 0.4974, 0.0, 0.8675, 0.4974, 0.0, 0.8675, 0.4974, 0.0, 0.8675, 0.4974, 0.0, 0.8675, 0.4974, 0.0, 0.8675, 0.4974, 0.0, -0.2435, 0.9699, 0.0, -0.2435, 0.9699, 0.0, -0.2435, 0.9699, 0.0, -0.2435, 0.9699, 1.0, 0.0, 2.118e-07, 1.0, 0.0, 2.118e-07, 1.0, 0.0, 2.118e-07, 1.0, 0.0, 2.118e-07, 1.0, 0.0, 2.118e-07, 1.0, 0.0, 2.118e-07, -1.0, 0.0, 0.0, -1.0, 0.0, 0.0, -1.0, 0.0, 0.0, -1.0, 0.0, 0.0, -1.0, -4.208e-08, 2.736e-07, -1.0, -4.208e-08, 2.736e-07, -1.0, -4.208e-08, 2.736e-07, -1.0, -4.208e-08, 2.736e-07, -1.0, -4.208e-08, 2.736e-07, -1.0, -4.208e-08, 2.736e-07, 0.0, -0.6679, 0.7442, 0.0, -0.6679, 0.7442, 0.0, -0.6679, 0.7442, 0.0, -0.6679, 0.7442, 0.0, -0.2435, 0.9699, 0.0, -0.2435, 0.9699, 0.0, -0.2435, 0.9699, 0.0, -0.2435, 0.9699, 0.0, -0.2435, 0.9699, 0.0, -0.2435, 0.9699, 0.0, -0.2435, 0.9699, 0.0, -0.2435, 0.9699, -1.0, 0.0, 0.0, -1.0, 0.0, 0.0, -1.0, 0.0, 0.0, -1.0, 0.0, 0.0, -0.4986, -0.8552, -0.1416, -0.4986, -0.8552, -0.1416, -0.4986, -0.8552, -0.1416, -0.4986, -0.8552, -0.1416, -0.4986, -0.8552, -0.1416, -0.4986, -0.8552, -0.1416, -0.4986, -0.8552, -0.1416, -0.4986, -0.8552, -0.1416, -0.4986, -0.8552, -0.1416, -0.4986, -0.8552, -0.1416, -0.4986, -0.8552, -0.1416, -0.4986, -0.8552, -0.1416, 0.0, 0.0, 1.0, 0.0, 0.0, 1.0, 0.0, 0.0, 1.0, 0.0, 0.0, 1.0, 0.4986, -0.8552, -0.1416, 0.4986, -0.8552, -0.1416, 0.4986, -0.8552, -0.1416, 0.4986, -0.8552, -0.1416, 0.4986, -0.8552, -0.1416, 0.4986, -0.8552, -0.1416, 0.4986, -0.8552, -0.1416, 0.4986, -0.8552, -0.1416, 0.4986, -0.8552, -0.1416, 0.4986, -0.8552, -0.1416, 0.4986, -0.8552, -0.1416, 0.4986, -0.8552, -0.1416, -0.4986, -0.8552, -0.1416, -0.4986, -0.8552, -0.1416, -0.4986, -0.8552, -0.1416, -0.4986, -0.8552, -0.1416, 0.4986, -0.8552, -0.1416, 0.4986, -0.8552, -0.1416, 0.4986, -0.8552, -0.1416, 0.4986, -0.8552, -0.1416, -5.55e-07, 0.0, 1.0, -5.55e-07, 0.0, 1.0, -5.55e-07, 0.0, 1.0, -5.55e-07, 0.0, 1.0, 1.0, 0.0, 0.0, 1.0, 0.0, 0.0, 1.0, 0.0, 0.0, 1.0, 0.0, 0.0, 1.0, 0.0, 0.0, 1.0, 0.0, 0.0, 1.0, 0.0, 0.0, 1.0, 0.0, 0.0, 0.0, 0.0, -1.0, 0.0, 0.0, -1.0, 0.0, 0.0, -1.0, 0.0, 0.0, -1.0, -1.0, 0.0, 0.0, -1.0, 0.0, 0.0, -1.0, 0.0, 0.0, -1.0, 0.0, 0.0, 0.0, 0.0, -1.0, 0.0, 0.0, -1.0, 0.0, 0.0, -1.0, 0.0, 0.0, -1.0, -0.9793, 0.0262, 0.2005, -0.9793, 0.0262, 0.2005, -0.9793, 0.0262, 0.2005, -0.9793, 0.0262, 0.2005, 0.0, 0.9916, -0.1296, 0.0, 0.9916, -0.1296, 0.0, 0.9916, -0.1296, 0.0, 0.9916, -0.1296, 0.9793, 0.0262, 0.2005, 0.9793, 0.0262, 0.2005, 0.9793, 0.0262, 0.2005, 0.9793, 0.0262, 0.2005, -0.06031, -0.9881, -0.1418, -0.06031, -0.9881, -0.1418, -0.06031, -0.9881, -0.1418, -0.06031, -0.9881, -0.1418, 0.0381, -0.9918, 0.1217, 0.0381, -0.9918, 0.1217, 0.0381, -0.9918, 0.1217, 0.0381, -0.9918, 0.1217, 0.0, 0.1296, 0.9916, 0.0, 0.1296, 0.9916, 0.0, 0.1296, 0.9916, 0.0, 0.1296, 0.9916, 0.0, -0.1296, -0.9916, 0.0, -0.1296, -0.9916, 0.0, -0.1296, -0.9916, 0.0, -0.1296, -0.9916, 0.0, 0.9867, 0.1625, 0.0, 0.9867, 0.1625, 0.0, 0.9867, 0.1625, 0.0, 0.9867, 0.1625, -0.9417, -0.0436, -0.3337, -0.9417, -0.0436, -0.3337, -0.9417, -0.0436, -0.3337, -0.9417, -0.0436, -0.3337, 0.9417, -0.0436, -0.3337, 0.9417, -0.0436, -0.3337, 0.9417, -0.0436, -0.3337, 0.9417, -0.0436, -0.3337, 0.0, -0.02294, -0.9997, 0.0, -0.02294, -0.9997, 0.0, -0.02294, -0.9997, 0.0, -0.02294, -0.9997, 0.1926, -0.976, -0.1015, 0.1926, -0.976, -0.1015, 0.1926, -0.976, -0.1015, 0.1926, -0.976, -0.1015, 0.0, -0.9995, -0.03046, 0.0, -0.9995, -0.03046, 0.0, -0.9995, -0.03046, 0.0, -0.9995, -0.03046, 0.0, -0.9981, 0.06235, 0.0, -0.9981, 0.06235, 0.0, -0.9981, 0.06235, 0.0, -0.9981, 0.06235, -0.0381, -0.9918, 0.1217, -0.0381, -0.9918, 0.1217, -0.0381, -0.9918, 0.1217, -0.0381, -0.9918, 0.1217, 0.06031, -0.9881, -0.1418, 0.06031, -0.9881, -0.1418, 0.06031, -0.9881, -0.1418, 0.06031, -0.9881, -0.1418, 0.0, -0.9916, 0.1296, 0.0, -0.9916, 0.1296, 0.0, -0.9916, 0.1296, 0.0, -0.9916, 0.1296, 0.0, -0.9867, -0.1625, 0.0, -0.9867, -0.1625, 0.0, -0.9867, -0.1625, 0.0, -0.9867, -0.1625, -0.1936, -0.9768, 0.09188, -0.1936, -0.9768, 0.09188, -0.1936, -0.9768, 0.09188, -0.1936, -0.9768, 0.09188, -0.1926, -0.976, -0.1015, -0.1926, -0.976, -0.1015, -0.1926, -0.976, -0.1015, -0.1926, -0.976, -0.1015, 0.0, 0.02294, 0.9997, 0.0, 0.02294, 0.9997, 0.0, 0.02294, 0.9997, 0.0, 0.02294, 0.9997, 0.1936, -0.9768, 0.09188, 0.1936, -0.9768, 0.09188, 0.1936, -0.9768, 0.09188, 0.1936, -0.9768, 0.09188])] * 3)])
me_cube_008 = bpy.data.meshes.new('Cube.008')
me_cube_008.from_pydata([(-4.491e-08, 2.534, 0.0405), (-4.333e-08, 2.553, 0.0405), (-0.04356, 2.553, 0.03397), (-0.04356, 2.534, 0.03397), (-0.07545, 2.553, 0.01611), (-0.07545, 2.534, 0.01611), (-0.08712, 2.553, -0.008285), (-0.08712, 2.534, -0.008285), (-0.07545, 2.553, -0.03268), (-0.07545, 2.534, -0.03268), (-0.04356, 2.553, -0.05054), (-0.04356, 2.534, -0.05054), (-4.333e-08, 2.553, -0.05707), (-4.491e-08, 2.534, -0.05707), (0.04356, 2.553, -0.05054), (0.04356, 2.534, -0.05054), (0.07545, 2.553, -0.03268), (0.07545, 2.534, -0.03268), (0.08712, 2.553, -0.008285), (0.08712, 2.534, -0.008285), (0.07545, 2.553, 0.01611), (0.07545, 2.534, 0.01611), (0.04356, 2.553, 0.03397), (0.04072, 2.553, 0.03121), (-4.333e-08, 2.553, 0.03732), (0.04356, 2.534, 0.03397), (-0.04072, 2.553, 0.03121), (-0.07053, 2.553, 0.01452), (-0.08144, 2.553, -0.008285), (0.07053, 2.553, 0.01452), (0.08144, 2.553, -0.008285), (0.07053, 2.553, -0.03109), (0.04072, 2.553, -0.04778), (-4.333e-08, 2.553, -0.05389), (-0.04072, 2.553, -0.04778), (-0.07053, 2.553, -0.03109), (-0.03637, 2.553, 0.02699), (-4.333e-08, 2.553, 0.03245), (0.03637, 2.553, 0.02699), (0.063, 2.553, 0.01208), (0.07274, 2.553, -0.008285), (0.063, 2.553, -0.02865), (0.03637, 2.553, -0.04356), (-4.333e-08, 2.553, -0.04902), (-0.03637, 2.553, -0.04356), (-0.063, 2.553, -0.02865), (-0.07274, 2.553, -0.008285), (-0.063, 2.553, 0.01208), (-1.65e-08, -2.284, 0.06557), (-1.916e-08, -2.299, 0.08209), (0.04536, -2.304, 0.0775), (0.04536, -2.289, 0.06098), (-0.04536, -2.289, 0.06098), (-0.04536, -2.304, 0.0775), (-1.913e-08, -2.301, 0.07985), (0.0424, -2.306, 0.07556), (0.07857, -2.318, 0.06495), (0.07857, -2.303, 0.04843), (-1.555e-08, -2.359, -0.003005), (-0.07857, -2.303, 0.04843), (-0.07857, -2.318, 0.06495), (-0.0424, -2.306, 0.07556), (0.07344, -2.319, 0.06383), (-1.909e-08, -2.305, 0.07643), (0.03787, -2.309, 0.0726), (0.07857, -2.34, 0.01414), (0.09072, -2.336, 0.0478), (0.09072, -2.321, 0.03128), (-0.07857, -2.34, 0.01414), (-0.09072, -2.321, 0.03128), (-0.09072, -2.336, 0.0478), (-0.07344, -2.319, 0.06383), (-0.03787, -2.309, 0.0726), (0.0848, -2.336, 0.0478), (0.0656, -2.321, 0.06212), (0.07857, -2.355, 0.03066), (-0.04536, -2.354, 0.001589), (0.04536, -2.354, 0.001589), (-0.07857, -2.355, 0.03066), (-0.0848, -2.336, 0.0478), (-0.0656, -2.321, 0.06212), (-0.03787, -2.364, 0.02301), (0.07344, -2.354, 0.03178), (0.07575, -2.336, 0.0478), (0.03787, -2.364, 0.02301), (0.04536, -2.369, 0.01811), (-1.821e-08, -2.374, 0.01351), (-0.04536, -2.369, 0.01811), (-0.07344, -2.354, 0.03178), (-0.07575, -2.336, 0.0478), (-0.0656, -2.352, 0.03349), (0.0424, -2.367, 0.02004), (0.0656, -2.352, 0.03349), (-1.824e-08, -2.371, 0.01575), (-0.0424, -2.367, 0.02004), (-1.829e-08, -2.368, 0.01917)], [], [(0, 1, 2, 3), (3, 2, 4, 5), (5, 4, 6, 7), (7, 6, 8, 9), (9, 8, 10, 11), (11, 10, 12, 13), (13, 12, 14, 15), (15, 14, 16, 17), (17, 16, 18, 19), (19, 18, 20, 21), (1, 22, 23, 24), (25, 22, 1, 0), (21, 20, 22, 25), (0, 3, 5, 7, 9, 11, 13, 15, 17, 19, 21, 25), (2, 1, 24, 26), (6, 4, 27, 28), (22, 20, 29, 23), (4, 2, 26, 27), (20, 18, 30, 29), (18, 16, 31, 30), (16, 14, 32, 31), (14, 12, 33, 32), (12, 10, 34, 33), (10, 8, 35, 34), (8, 6, 28, 35), (36, 37, 38, 39, 40, 41, 42, 43, 44, 45, 46, 47), (32, 33, 43, 42), (35, 28, 46, 45), (23, 29, 39, 38), (26, 24, 37, 36), (31, 32, 42, 41), (34, 35, 45, 44), (24, 23, 38, 37), (27, 26, 36, 47), (30, 31, 41, 40), (33, 34, 44, 43), (28, 27, 47, 46), (29, 30, 40, 39), (48, 49, 50, 51), (51, 52, 48), (52, 53, 49, 48), (50, 49, 54, 55), (51, 50, 56, 57), (52, 51, 58), (59, 60, 53, 52), (49, 53, 61, 54), (56, 50, 55, 62), (55, 54, 63, 64), (51, 57, 65), (57, 56, 66, 67), (58, 68, 52), (51, 65, 58), (68, 59, 52), (69, 70, 60, 59), (53, 60, 71, 61), (54, 61, 72, 63), (66, 56, 62, 73), (62, 55, 64, 74), (63, 74, 64), (57, 67, 65), (67, 66, 75, 65), (58, 76, 68), (58, 65, 77), (68, 69, 59), (68, 78, 70, 69), (60, 70, 79, 71), (61, 71, 80, 72), (63, 72, 81), (75, 66, 73, 82), (73, 62, 74, 83), (84, 74, 63), (65, 75, 85, 77), (58, 86, 87, 76), (76, 87, 78, 68), (77, 85, 86, 58), (70, 78, 88, 79), (71, 79, 89, 80), (72, 80, 90), (81, 84, 63), (72, 90, 81), (85, 75, 82, 91), (82, 73, 83, 92), (92, 83, 74), (84, 92, 74), (87, 86, 93, 94), (78, 87, 94, 88), (86, 85, 91, 93), (79, 88, 90, 89), (80, 89, 90), (84, 81, 95), (88, 94, 81, 90), (91, 82, 92, 84), (94, 93, 95, 81), (93, 91, 84, 95)])
me_cube_008.polygons.foreach_set('material_index', [3, 3, 3, 3, 3, 3, 3, 3, 3, 3, 3, 3, 3, 3, 3, 3, 3, 3, 3, 3, 3, 3, 3, 3, 3, 3, 2, 2, 2, 2, 2, 2, 2, 2, 2, 2, 2, 2, 3, 3, 3, 3, 3, 3, 3, 3, 3, 2, 3, 3, 3, 3, 3, 3, 3, 2, 3, 2, 3, 3, 3, 3, 3, 3, 3, 3, 2, 3, 3, 2, 3, 3, 3, 3, 3, 3, 2, 3, 3, 3, 3, 2, 3, 3, 3, 3, 3, 2, 3, 3, 2, 2, 2, 2])
_uv = me_cube_008.uv_layers.new(name='UVMap')
_uv.uv.foreach_set('vector', [0.0, 0.0, 0.0, 0.0, 0.0, 0.0, 0.0, 0.0, 0.0, 0.0, 0.0, 0.0, 0.0, 0.0, 0.0, 0.0, 0.0, 0.0, 0.0, 0.0, 0.0, 0.0, 0.0, 0.0, 0.0, 0.0, 0.0, 0.0, 0.0, 0.0, 0.0, 0.0, 0.0, 0.0, 0.0, 0.0, 0.0, 0.0, 0.0, 0.0, 0.0, 0.0, 0.0, 0.0, 0.0, 0.0, 0.0, 0.0, 0.0, 0.0, 0.0, 0.0, 0.0, 0.0, 0.0, 0.0, 0.0, 0.0, 0.0, 0.0, 0.0, 0.0, 0.0, 0.0, 0.0, 0.0, 0.0, 0.0, 0.0, 0.0, 0.0, 0.0, 0.0, 0.0, 0.0, 0.0, 0.0, 0.0, 0.0, 0.0, 0.0, 0.0, 0.0, 0.0, 0.0, 0.0, 0.0, 0.0, 0.0, 0.0, 0.0, 0.0, 0.0, 0.0, 0.0, 0.0, 0.0, 0.0, 0.0, 0.0, 0.0, 0.0, 0.0, 0.0, 0.0, 0.0, 0.0, 0.0, 0.0, 0.0, 0.0, 0.0, 0.0, 0.0, 0.0, 0.0, 0.0, 0.0, 0.0, 0.0, 0.0, 0.0, 0.0, 0.0, 0.0, 0.0, 0.0, 0.0, 0.0, 0.0, 0.0, 0.0, 0.0, 0.0, 0.0, 0.0, 0.0, 0.0, 0.0, 0.0, 0.0, 0.0, 0.0, 0.0, 0.0, 0.0, 0.0, 0.0, 0.0, 0.0, 0.0, 0.0, 0.0, 0.0, 0.0, 0.0, 0.0, 0.0, 0.0, 0.0, 0.0, 0.0, 0.0, 0.0, 0.0, 0.0, 0.0, 0.0, 0.0, 0.0, 0.0, 0.0, 0.0, 0.0, 0.0, 0.0, 0.0, 0.0, 0.0, 0.0, 0.0, 0.0, 0.0, 0.0, 0.0, 0.0, 0.0, 0.0, 0.0, 0.0, 0.0, 0.0, 0.0, 0.0, 0.0, 0.0, 0.0, 0.0, 0.0, 0.0, 0.0, 0.0, 0.0, 0.0, 0.0, 0.0, 0.0, 0.0, 0.0, 0.0, 0.0, 0.0, 0.0, 0.0, 0.0, 0.0, 0.0, 0.0, 0.0, 0.0, 0.0, 0.0, 0.0, 0.0, 0.0, 0.0, 0.0, 0.0, 0.0, 0.0, 0.0, 0.0, 0.0, 0.0, 0.0, 0.0, 0.0, 0.0, 0.0, 0.0, 0.0, 0.0, 0.0, 0.0, 0.0, 0.0, 0.0, 0.0, 0.0, 0.0, 0.0, 0.0, 0.0, 0.0, 0.0, 0.0, 0.0, 0.0, 0.0, 0.0, 0.0, 0.0, 0.0, 0.0, 0.0, 0.0, 0.0, 0.0, 0.0, 0.0, 0.0, 0.0, 0.0, 0.0, 0.0, 0.0, 0.0, 0.0, 0.0, 0.0, 0.0, 0.0, 0.0, 0.0, 0.0, 0.0, 0.0, 0.0, 0.0, 0.0, 0.0, 0.0, 0.0, 0.0, 0.0, 0.0, 0.0, 0.0, 0.0, 0.0, 0.0, 0.0, 0.0, 0.0, 0.0, 0.0, 0.0, 0.0, 0.0, 0.0, 0.0, 0.0, 0.0, 0.0, 0.0, 0.0, 0.0, 0.0, 0.0, 0.0, 0.0, 0.0, 0.0, 0.0, 0.0, 0.0, 0.0, 0.0, 0.0, 0.0, 0.0, 0.0, 0.0, 0.0, 0.0, 0.0, 0.0, 0.0, 0.0, 0.0, 0.0, 0.0, 0.0, 0.0, 0.0, 0.0, 0.0, 0.0, 0.0, 0.0, 0.0, 0.0, 0.0, 0.0, 0.0, 0.0, 0.0, 0.0, 0.0, 0.0, 0.0, 0.0, 0.0, 0.0, 0.0, 0.0, 0.0, 0.0, 0.0, 0.0, 0.0, 0.0, 0.0, 0.0, 0.0, 0.0, 0.0, 0.0, 0.0, 0.0, 0.0, 0.0, 0.0, 0.0, 0.0, 0.0, 0.0, 0.0, 0.0, 0.0, 0.0, 0.0, 0.0, 0.0, 0.0, 0.0, 0.0, 0.0, 0.0, 0.0, 0.0, 0.0, 0.0, 0.0, 0.0, 0.0, 0.0, 0.0, 0.0, 0.0, 0.0, 0.0, 0.0, 0.0, 0.0, 0.0, 0.0, 0.0, 0.0, 0.0, 0.0, 0.0, 0.0, 0.0, 0.0, 0.0, 0.0, 0.0, 0.0, 0.0, 0.0, 0.0, 0.0, 0.0, 0.0, 0.0, 0.0, 0.0, 0.0, 0.0, 0.0, 0.0, 0.0, 0.0, 0.0, 0.0, 0.0, 0.0, 0.0, 0.0, 0.0, 0.0, 0.0, 0.0, 0.0, 0.0, 0.0, 0.0, 0.0, 0.0, 0.0, 0.0, 0.0, 0.0, 0.0, 0.0, 0.0, 0.0, 0.0, 0.0, 0.0, 0.0, 0.0, 0.0, 0.0, 0.0, 0.0, 0.0, 0.0, 0.0, 0.0, 0.0, 0.0, 0.0, 0.0, 0.0, 0.0, 0.0, 0.0, 0.0, 0.0, 0.0, 0.0, 0.0, 0.0, 0.0, 0.0, 0.0, 0.0, 0.0, 0.0, 0.0, 0.0, 0.0, 0.0, 0.0, 0.0, 0.0, 0.0, 0.0, 0.0, 0.0, 0.0, 0.0, 0.0, 0.0, 0.0, 0.0, 0.0, 0.0, 0.0, 0.0, 0.0, 0.0, 0.0, 0.0, 0.0, 0.0, 0.0, 0.0, 0.0, 0.0, 0.0, 0.0, 0.0, 0.0, 0.0, 0.0, 0.0, 0.0, 0.0, 0.0, 0.0, 0.0, 0.0, 0.0, 0.0, 0.0, 0.0, 0.0, 0.0, 0.0, 0.0, 0.0, 0.0, 0.0, 0.0, 0.0, 0.0, 0.0, 0.0, 0.0, 0.0, 0.0, 0.0, 0.0, 0.0, 0.0, 0.0, 0.0, 0.0, 0.0, 0.0, 0.0, 0.0, 0.0, 0.0, 0.0, 0.0, 0.0, 0.0, 0.0, 0.0, 0.0, 0.0, 0.0, 0.0, 0.0, 0.0, 0.0, 0.0, 0.0, 0.0, 0.0, 0.0, 0.0, 0.0, 0.0, 0.0, 0.0, 0.0, 0.0, 0.0, 0.0, 0.0, 0.0, 0.0, 0.0, 0.0, 0.0, 0.0, 0.0, 0.0, 0.0, 0.0, 0.0, 0.0, 0.0, 0.0, 0.0, 0.0, 0.0, 0.0, 0.0, 0.0, 0.0, 0.0, 0.0, 0.0, 0.0, 0.0, 0.0, 0.0, 0.0, 0.0, 0.0, 0.0, 0.0, 0.0, 0.0, 0.0, 0.0, 0.0, 0.0, 0.0, 0.0, 0.0, 0.0, 0.0, 0.0, 0.0, 0.0, 0.0, 0.0, 0.0, 0.0, 0.0, 0.0, 0.0, 0.0, 0.0, 0.0, 0.0, 0.0, 0.0, 0.0, 0.0, 0.0, 0.0, 0.0, 0.0, 0.0, 0.0, 0.0, 0.0, 0.0, 0.0, 0.0, 0.0, 0.0, 0.0, 0.0, 0.0, 0.0, 0.0, 0.0, 0.0, 0.0, 0.0, 0.0, 0.0, 0.0, 0.0, 0.0, 0.0, 0.0, 0.0, 0.0, 0.0, 0.0, 0.0, 0.0, 0.0, 0.0, 0.0, 0.0, 0.0, 0.0, 0.0, 0.0, 0.0, 0.0, 0.0, 0.0, 0.0, 0.0, 0.0, 0.0, 0.0, 0.0, 0.0, 0.0, 0.0, 0.0, 0.0, 0.0, 0.0, 0.0, 0.0, 0.0, 0.0, 0.0, 0.0, 0.0, 0.0, 0.0, 0.0, 0.0, 0.0, 0.0, 0.0, 0.0, 0.0, 0.0])
me_cube_008.materials.append(mat_material)
me_cube_008.materials.append(mat_material_1)
me_cube_008.materials.append(mat_logo_1)
me_cube_008.materials.append(mat_logo_2)
me_cube_008.materials.append(mat_interior)
me_cube_008.use_remesh_preserve_volume = False
me_cube_008.use_remesh_preserve_attributes = False
me_cube_008.use_mirror_vertex_groups = False
me_cube_008.update()
me_cube_008.normals_split_custom_set([tuple(v) for v in zip(*[iter([-0.1484, 3.96e-07, 0.9889, -0.1484, 3.96e-07, 0.9889, -0.1484, 3.96e-07, 0.9889, -0.1484, 3.96e-07, 0.9889, -0.4886, 2.776e-07, 0.8725, -0.4886, 2.776e-07, 0.8725, -0.4886, 2.776e-07, 0.8725, -0.4886, 2.776e-07, 0.8725, -0.9021, 4.206e-08, 0.4316, -0.9021, 4.206e-08, 0.4316, -0.9021, 4.206e-08, 0.4316, -0.9021, 4.206e-08, 0.4316, -0.9021, 5.586e-07, -0.4316, -0.9021, 5.586e-07, -0.4316, -0.9021, 5.586e-07, -0.4316, -0.9021, 5.586e-07, -0.4316, -0.4886, -1.712e-07, -0.8725, -0.4886, -1.712e-07, -0.8725, -0.4886, -1.712e-07, -0.8725, -0.4886, -1.712e-07, -0.8725, -0.1484, 0.0, -0.9889, -0.1484, 0.0, -0.9889, -0.1484, 0.0, -0.9889, -0.1484, 0.0, -0.9889, 0.1484, 0.0, -0.9889, 0.1484, 0.0, -0.9889, 0.1484, 0.0, -0.9889, 0.1484, 0.0, -0.9889, 0.4886, -7.094e-08, -0.8725, 0.4886, -7.094e-08, -0.8725, 0.4886, -7.094e-08, -0.8725, 0.4886, -7.094e-08, -0.8725, 0.9021, -4.206e-08, -0.4316, 0.9021, -4.206e-08, -0.4316, 0.9021, -4.206e-08, -0.4316, 0.9021, -4.206e-08, -0.4316, 0.9021, 8.758e-08, 0.4316, 0.9021, 8.758e-08, 0.4316, 0.9021, 8.758e-08, 0.4316, 0.9021, 8.758e-08, 0.4316, 0.0, 1.0, 0.0, 0.0, 1.0, 0.0, 0.0, 1.0, 0.0, 0.0, 1.0, 0.0, 0.1484, 3.906e-07, 0.9889, 0.1484, 3.906e-07, 0.9889, 0.1484, 3.906e-07, 0.9889, 0.1484, 3.906e-07, 0.9889, 0.4886, 3.787e-07, 0.8725, 0.4886, 3.787e-07, 0.8725, 0.4886, 3.787e-07, 0.8725, 0.4886, 3.787e-07, 0.8725, 0.0, -1.0, -5.843e-07, 0.0, -1.0, -5.843e-07, 0.0, -1.0, -5.843e-07, 0.0, -1.0, -5.843e-07, 0.0, -1.0, -5.843e-07, 0.0, -1.0, -5.843e-07, 0.0, -1.0, -5.843e-07, 0.0, -1.0, -5.843e-07, 0.0, -1.0, -5.843e-07, 0.0, -1.0, -5.843e-07, 0.0, -1.0, -5.843e-07, 0.0, -1.0, -5.843e-07, 0.0, 1.0, 0.0, 0.0, 1.0, 0.0, 0.0, 1.0, 0.0, 0.0, 1.0, 0.0, 0.0, 1.0, 0.0, 0.0, 1.0, 0.0, 0.0, 1.0, 0.0, 0.0, 1.0, 0.0, 0.0, 1.0, -5.555e-05, 0.0, 1.0, -5.555e-05, 0.0, 1.0, -5.555e-05, 0.0, 1.0, -5.555e-05, 0.0, 1.0, -5.555e-05, 0.0, 1.0, -5.555e-05, 0.0, 1.0, -5.555e-05, 0.0, 1.0, -5.555e-05, 0.0, 1.0, 0.0, 0.0, 1.0, 0.0, 0.0, 1.0, 0.0, 0.0, 1.0, 0.0, 0.0, 1.0, -1.389e-05, 0.0, 1.0, -1.389e-05, 0.0, 1.0, -1.389e-05, 0.0, 1.0, -1.389e-05, 0.0, 1.0, 5.555e-05, 0.0, 1.0, 5.555e-05, 0.0, 1.0, 5.555e-05, 0.0, 1.0, 5.555e-05, 0.0, 1.0, 0.0, 0.0, 1.0, 0.0, 0.0, 1.0, 0.0, 0.0, 1.0, 0.0, 0.0, 1.0, 0.0, 0.0, 1.0, 0.0, 0.0, 1.0, 0.0, 0.0, 1.0, 0.0, 0.0, 1.0, 5.555e-05, 0.0, 1.0, 5.555e-05, 0.0, 1.0, 5.555e-05, 0.0, 1.0, 5.555e-05, 0.0, 1.0, -1.389e-05, 0.0, 1.0, -1.389e-05, 0.0, 1.0, -1.389e-05, 0.0, 1.0, -1.389e-05, 0.0, 1.0, 1.676e-06, 0.0, 1.0, 1.676e-06, 0.0, 1.0, 1.676e-06, 0.0, 1.0, 1.676e-06, 0.0, 1.0, 1.676e-06, 0.0, 1.0, 1.676e-06, 0.0, 1.0, 1.676e-06, 0.0, 1.0, 1.676e-06, 0.0, 1.0, 1.676e-06, 0.0, 1.0, 1.676e-06, 0.0, 1.0, 1.676e-06, 0.0, 1.0, 1.676e-06, 0.0, 1.0, 0.0, 0.0, 1.0, 0.0, 0.0, 1.0, 0.0, 0.0, 1.0, 0.0, 0.0, 1.0, -9.926e-06, 0.0, 1.0, -9.926e-06, 0.0, 1.0, -9.926e-06, 0.0, 1.0, -9.926e-06, 0.0, 1.0, 3.971e-05, 0.0, 1.0, 3.971e-05, 0.0, 1.0, 3.971e-05, 0.0, 1.0, 3.971e-05, 0.0, 1.0, 0.0, 0.0, 1.0, 0.0, 0.0, 1.0, 0.0, 0.0, 1.0, 0.0, 0.0, 1.0, 0.0, 0.0, 1.0, 0.0, 0.0, 1.0, 0.0, 0.0, 1.0, 0.0, 0.0, 1.0, 3.971e-05, 0.0, 1.0, 3.971e-05, 0.0, 1.0, 3.971e-05, 0.0, 1.0, 3.971e-05, 0.0, 1.0, 0.0, 0.0, 1.0, 0.0, 0.0, 1.0, 0.0, 0.0, 1.0, 0.0, 0.0, 1.0, -3.971e-05, 0.0, 1.0, -3.971e-05, 0.0, 1.0, -3.971e-05, 0.0, 1.0, -3.971e-05, 0.0, 1.0, 0.0, 0.0, 1.0, 0.0, 0.0, 1.0, 0.0, 0.0, 1.0, 0.0, 0.0, 1.0, 0.0, 0.0, 1.0, 0.0, 0.0, 1.0, 0.0, 0.0, 1.0, 0.0, 0.0, 1.0, 9.926e-06, 0.0, 1.0, 9.926e-06, 0.0, 1.0, 9.926e-06, 0.0, 1.0, 9.926e-06, 0.0, 1.0, 0.0, 0.0, 1.0, 0.0, 0.0, 1.0, 0.0, 0.0, 1.0, 0.0, 0.1484, 0.7297, 0.6675, 0.1484, 0.7297, 0.6675, 0.1484, 0.7297, 0.6675, 0.1484, 0.7297, 0.6675, -2.828e-07, 0.6749, -0.7379, -2.828e-07, 0.6749, -0.7379, -2.828e-07, 0.6749, -0.7379, -0.1484, 0.7297, 0.6675, -0.1484, 0.7297, 0.6675, -0.1484, 0.7297, 0.6675, -0.1484, 0.7297, 0.6675, -4.803e-06, -0.6749, 0.7379, -4.803e-06, -0.6749, 0.7379, -4.803e-06, -0.6749, 0.7379, -4.803e-06, -0.6749, 0.7379, 0.4886, 0.6438, 0.5889, 0.4886, 0.6438, 0.5889, 0.4886, 0.6438, 0.5889, 0.4886, 0.6438, 0.5889, -1.083e-07, 0.6749, -0.7379, -1.083e-07, 0.6749, -0.7379, -1.083e-07, 0.6749, -0.7379, -0.4886, 0.6438, 0.5889, -0.4886, 0.6438, 0.5889, -0.4886, 0.6438, 0.5889, -0.4886, 0.6438, 0.5889, 3.202e-06, -0.6749, 0.7379, 3.202e-06, -0.6749, 0.7379, 3.202e-06, -0.6749, 0.7379, 3.202e-06, -0.6749, 0.7379, -1.881e-05, -0.6749, 0.7379, -1.881e-05, -0.6749, 0.7379, -1.881e-05, -0.6749, 0.7379, -1.881e-05, -0.6749, 0.7379, 7.724e-06, -0.6749, 0.7379, 7.724e-06, -0.6749, 0.7379, 7.724e-06, -0.6749, 0.7379, 7.724e-06, -0.6749, 0.7379, 3.036e-06, 0.6749, -0.7379, 3.036e-06, 0.6749, -0.7379, 3.036e-06, 0.6749, -0.7379, 0.9021, 0.3185, 0.2913, 0.9021, 0.3185, 0.2913, 0.9021, 0.3185, 0.2913, 0.9021, 0.3185, 0.2913, -2.589e-07, 0.6749, -0.7379, -2.589e-07, 0.6749, -0.7379, -2.589e-07, 0.6749, -0.7379, 6.241e-08, 0.6749, -0.7379, 6.241e-08, 0.6749, -0.7379, 6.241e-08, 0.6749, -0.7379, -3.174e-06, 0.6749, -0.7379, -3.174e-06, 0.6749, -0.7379, -3.174e-06, 0.6749, -0.7379, -0.9021, 0.3185, 0.2913, -0.9021, 0.3185, 0.2913, -0.9021, 0.3185, 0.2913, -0.9021, 0.3185, 0.2913, 8.004e-06, -0.6749, 0.7379, 8.004e-06, -0.6749, 0.7379, 8.004e-06, -0.6749, 0.7379, 8.004e-06, -0.6749, 0.7379, -3.29e-06, -0.6749, 0.7379, -3.29e-06, -0.6749, 0.7379, -3.29e-06, -0.6749, 0.7379, -3.29e-06, -0.6749, 0.7379, -4.002e-06, -0.6749, 0.7379, -4.002e-06, -0.6749, 0.7379, -4.002e-06, -0.6749, 0.7379, -4.002e-06, -0.6749, 0.7379, 1.631e-05, -0.6749, 0.7379, 1.631e-05, -0.6749, 0.7379, 1.631e-05, -0.6749, 0.7379, 1.631e-05, -0.6749, 0.7379, -4.056e-06, -0.6749, 0.7379, -4.056e-06, -0.6749, 0.7379, -4.056e-06, -0.6749, 0.7379, -6.882e-06, 0.6749, -0.7379, -6.882e-06, 0.6749, -0.7379, -6.882e-06, 0.6749, -0.7379, 0.9021, -0.3185, -0.2913, 0.9021, -0.3185, -0.2913, 0.9021, -0.3185, -0.2913, 0.9021, -0.3185, -0.2913, -7.541e-07, 0.6749, -0.7379, -7.541e-07, 0.6749, -0.7379, -7.541e-07, 0.6749, -0.7379, 4.713e-07, 0.6749, -0.7379, 4.713e-07, 0.6749, -0.7379, 4.713e-07, 0.6749, -0.7379, 6.41e-06, 0.6749, -0.7379, 6.41e-06, 0.6749, -0.7379, 6.41e-06, 0.6749, -0.7379, -0.9021, -0.3185, -0.2913, -0.9021, -0.3185, -0.2913, -0.9021, -0.3185, -0.2913, -0.9021, -0.3185, -0.2913, 4.002e-06, -0.6749, 0.7379, 4.002e-06, -0.6749, 0.7379, 4.002e-06, -0.6749, 0.7379, 4.002e-06, -0.6749, 0.7379, -1.116e-05, -0.6749, 0.7379, -1.116e-05, -0.6749, 0.7379, -1.116e-05, -0.6749, 0.7379, -1.116e-05, -0.6749, 0.7379, 1.339e-06, -0.6749, 0.7379, 1.339e-06, -0.6749, 0.7379, 1.339e-06, -0.6749, 0.7379, -2.041e-05, -0.6749, 0.7379, -2.041e-05, -0.6749, 0.7379, -2.041e-05, -0.6749, 0.7379, -2.041e-05, -0.6749, 0.7379, 1.43e-06, -0.6749, 0.7379, 1.43e-06, -0.6749, 0.7379, 1.43e-06, -0.6749, 0.7379, 1.43e-06, -0.6749, 0.7379, 3.236e-06, -0.6749, 0.7379, 3.236e-06, -0.6749, 0.7379, 3.236e-06, -0.6749, 0.7379, 0.4886, -0.6438, -0.5889, 0.4886, -0.6438, -0.5889, 0.4886, -0.6438, -0.5889, 0.4886, -0.6438, -0.5889, -0.1484, -0.7297, -0.6675, -0.1484, -0.7297, -0.6675, -0.1484, -0.7297, -0.6675, -0.1484, -0.7297, -0.6675, -0.4886, -0.6438, -0.5889, -0.4886, -0.6438, -0.5889, -0.4886, -0.6438, -0.5889, -0.4886, -0.6438, -0.5889, 0.1484, -0.7297, -0.6675, 0.1484, -0.7297, -0.6675, 0.1484, -0.7297, -0.6675, 0.1484, -0.7297, -0.6675, 2.081e-05, -0.6749, 0.7379, 2.081e-05, -0.6749, 0.7379, 2.081e-05, -0.6749, 0.7379, 2.081e-05, -0.6749, 0.7379, 0.0, -0.6749, 0.7379, 0.0, -0.6749, 0.7379, 0.0, -0.6749, 0.7379, 0.0, -0.6749, 0.7379, -1.069e-05, -0.6749, 0.7379, -1.069e-05, -0.6749, 0.7379, -1.069e-05, -0.6749, 0.7379, 1.553e-07, -0.6749, 0.7379, 1.553e-07, -0.6749, 0.7379, 1.553e-07, -0.6749, 0.7379, 1.686e-06, -0.6749, 0.7379, 1.686e-06, -0.6749, 0.7379, 1.686e-06, -0.6749, 0.7379, -1.301e-05, -0.6749, 0.7379, -1.301e-05, -0.6749, 0.7379, -1.301e-05, -0.6749, 0.7379, -1.301e-05, -0.6749, 0.7379, 1.058e-05, -0.6749, 0.7379, 1.058e-05, -0.6749, 0.7379, 1.058e-05, -0.6749, 0.7379, 1.058e-05, -0.6749, 0.7379, -1.244e-05, -0.6749, 0.7379, -1.244e-05, -0.6749, 0.7379, -1.244e-05, -0.6749, 0.7379, -4.949e-06, -0.6749, 0.7379, -4.949e-06, -0.6749, 0.7379, -4.949e-06, -0.6749, 0.7379, 7.804e-06, -0.6749, 0.7379, 7.804e-06, -0.6749, 0.7379, 7.804e-06, -0.6749, 0.7379, 7.804e-06, -0.6749, 0.7379, 1.341e-05, -0.6749, 0.7379, 1.341e-05, -0.6749, 0.7379, 1.341e-05, -0.6749, 0.7379, 1.341e-05, -0.6749, 0.7379, -7.554e-06, -0.6749, 0.7379, -7.554e-06, -0.6749, 0.7379, -7.554e-06, -0.6749, 0.7379, -7.554e-06, -0.6749, 0.7379, -9.44e-06, -0.6749, 0.7379, -9.44e-06, -0.6749, 0.7379, -9.44e-06, -0.6749, 0.7379, -9.44e-06, -0.6749, 0.7379, 2.867e-05, -0.6749, 0.7379, 2.867e-05, -0.6749, 0.7379, 2.867e-05, -0.6749, 0.7379, 6.761e-08, -0.6749, 0.7379, 6.761e-08, -0.6749, 0.7379, 6.761e-08, -0.6749, 0.7379, -4.005e-06, -0.6749, 0.7379, -4.005e-06, -0.6749, 0.7379, -4.005e-06, -0.6749, 0.7379, -4.005e-06, -0.6749, 0.7379, 4.291e-06, -0.6749, 0.7379, 4.291e-06, -0.6749, 0.7379, 4.291e-06, -0.6749, 0.7379, 4.291e-06, -0.6749, 0.7379, 1.144e-06, -0.675, 0.7379, 1.144e-06, -0.675, 0.7379, 1.144e-06, -0.675, 0.7379, 1.144e-06, -0.675, 0.7379, -8.94e-07, -0.6749, 0.7379, -8.94e-07, -0.6749, 0.7379, -8.94e-07, -0.6749, 0.7379, -8.94e-07, -0.6749, 0.7379])] * 3)])

# ---- objects
ob_cube_002 = bpy.data.objects.new('Cube.002', me_cube_011)
ob_cube_001 = bpy.data.objects.new('Cube.001', me_cube_010)
ob_cube_006 = bpy.data.objects.new('Cube.006', me_cube_009)
ob_hemi = bpy.data.objects.new('Hemi', light_hemi)
ob_cube_005 = bpy.data.objects.new('Cube.005', me_cube_008)

# ---- transforms, parenting, visibility, modifiers, constraints
ob_cube_002.location = (0.0, 0.0, 0.8701)
ob_cube_002.lock_rotations_4d = False
ob_cube_002.empty_display_type = 'ARROWS'
ob_cube_002.lineart.crease_threshold = 0.0
ob_cube_001.location = (0.0, 0.0, 0.8701)
ob_cube_001.lock_rotations_4d = False
ob_cube_001.empty_display_type = 'ARROWS'
ob_cube_001.lineart.crease_threshold = 0.0
ob_cube_006.location = (0.0, 0.0, 0.8701)
ob_cube_006.lock_rotations_4d = False
ob_cube_006.empty_display_type = 'ARROWS'
ob_cube_006.lineart.crease_threshold = 0.0
ob_hemi.location = (0.0, 0.0, 0.0)
ob_hemi.lineart.crease_threshold = 0.0
ob_cube_005.location = (0.0, 0.0, 0.8701)
ob_cube_005.lock_rotations_4d = False
ob_cube_005.empty_display_type = 'ARROWS'
ob_cube_005.lineart.crease_threshold = 0.0

# ---- collection membership
col_collection_1.objects.link(ob_cube_002)
col_collection_1.objects.link(ob_cube_001)
col_collection_1.objects.link(ob_cube_006)
col_collection_1.objects.link(ob_hemi)
col_collection_1.objects.link(ob_cube_005)

# ---- scene / render settings (as saved in the file)
scene.frame_start = 1; scene.frame_end = 250; scene.frame_set(1)
scene.render.engine = 'BLENDER_EEVEE_NEXT'
scene.render.resolution_percentage = 50
scene.render.dither_intensity = 0.0
scene.cycles.use_denoising = False
scene.cycles.samples = 128
scene.cycles.sampling_pattern = 'TABULATED_SOBOL'
scene.cycles.light_sampling_threshold = 0.0
scene.cycles.use_adaptive_sampling = False
scene.cycles.use_light_tree = False
scene.cycles.blur_glossy = 0.0
scene.cycles.sample_clamp_indirect = 0.0
scene.view_settings.view_transform = 'Standard'
bpy.context.view_layer.update()

# ---- added for rendering (the .blend has no active camera): camera
cam_auto = bpy.data.cameras.new('AutoCamera')
cam_auto.lens = 50.0
cam_auto.sensor_width = 36.0
cam_auto.clip_end = 1000.0
ob_auto_camera = bpy.data.objects.new('AutoCamera', cam_auto)
scene.collection.objects.link(ob_auto_camera)
ob_auto_camera.location = (5.78318, -6.86649, 5.5611)
ob_auto_camera.rotation_euler = (1.09748, -7.21219e-08, 0.694738)
scene.camera = ob_auto_camera
bpy.context.view_layer.update()
